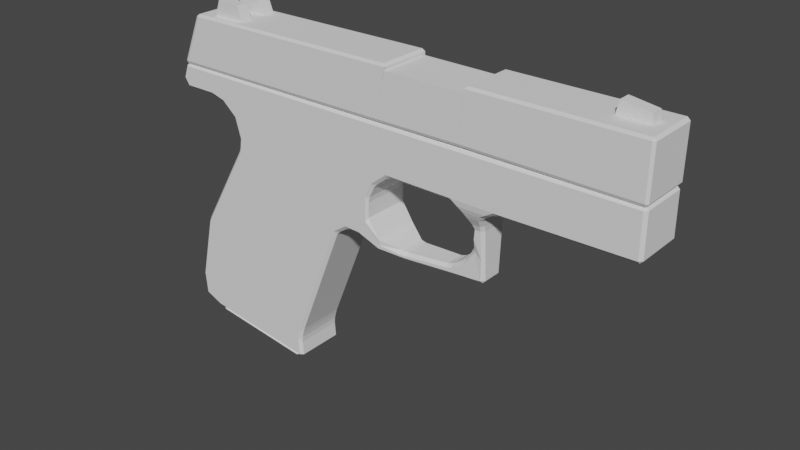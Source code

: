 # Source: weapon-0-plk.blend  (saved by Blender 2.92.15; exported with 4.5.12 LTS)
import bpy
from mathutils import Matrix  # noqa: F401  (used for matrix-valued properties, if any)

bpy.ops.wm.read_factory_settings(use_empty=True)
scene = bpy.context.scene
scene.name = 'Scene'

# ---- collections
col_collection = bpy.data.collections.new('Collection'); scene.collection.children.link(col_collection)

# ---- world
world_world = bpy.data.worlds.new('World'); scene.world = world_world
world_world.use_nodes = True; world_world.node_tree.nodes.clear()
_N = world_world.node_tree.nodes; _L = world_world.node_tree.links
n0 = _N.new('ShaderNodeOutputWorld'); n0.name = 'World Output'; n0.location = (300, 300)
n1 = _N.new('ShaderNodeBackground'); n1.name = 'Background'; n1.location = (10, 300)
n1.inputs[0].default_value = (0.05088, 0.05088, 0.05088, 1.0)
_L.new(n1.outputs[0], n0.inputs[0])
n0.is_active_output = True
world_world.color = (0.05088, 0.05088, 0.05088)
world_world.use_sun_shadow = False
world_world.sun_shadow_jitter_overblur = 0.0

# ---- meshes
me_cube_001 = bpy.data.meshes.new('Cube.001')
me_cube_001.from_pydata([(-7.004, 0.3766, 1.184), (-6.864, 0.3766, 0.8142), (-7.004, 0.1516, 1.184), (-6.864, 0.1516, 0.8142), (-7.448, 0.3766, 1.21), (-7.575, 0.3766, 0.8312), (-7.448, 0.1516, 1.21), (-7.575, 0.1516, 0.8312), (-8.299, -0.4744, -0.0878), (-8.274, -0.5, -0.03631), (-8.331, -0.4744, -0.04069), (-7.889, -0.5, 0.8488), (-7.872, -0.4744, 0.9003), (-7.943, -0.4744, 0.8522), (-8.299, 0.4744, -0.0878), (-8.331, 0.4744, -0.04069), (-8.274, 0.5, -0.03631), (-7.872, 0.4744, 0.9003), (-7.889, 0.5, 0.8488), (-7.943, 0.4744, 0.8522), (0.9742, 0.5, -0.03754), (1.025, 0.4744, -0.03766), (0.9738, 0.4744, -0.08881), (0.9817, -0.5, 0.8786), (1.033, -0.4744, 0.879), (0.9822, -0.4744, 0.9299), (0.9738, -0.4744, -0.08881), (1.025, -0.4744, -0.03766), (0.9742, -0.5, -0.03754), (0.9817, 0.5, 0.8786), (0.9822, 0.4744, 0.9299), (1.033, 0.4744, 0.879), (-3.746, 0.4744, -0.07007), (-3.849, 0.4744, -0.0708), (-3.798, 0.5, -0.01909), (-2.098, 0.4744, -0.06114), (-2.2, 0.4744, -0.06131), (-2.149, 0.5, -0.009749), (-3.633, 0.4744, 0.9255), (-3.591, 0.5, 0.8752), (-2.017, 0.4744, 0.9323), (-2.073, 0.5, 0.8809), (-2.2, -0.4744, -0.06131), (-2.098, -0.4744, -0.06114), (-2.149, -0.5, -0.009749), (-3.849, -0.4744, -0.0708), (-3.746, -0.4744, -0.07007), (-3.798, -0.5, -0.01909), (-2.017, -0.4744, 0.9323), (-2.073, -0.5, 0.8809), (-3.633, -0.4744, 0.9255), (-3.591, -0.5, 0.8752), (-3.551, 0.4744, 0.8126), (-3.594, 0.5, 0.8125), (-2.132, 0.4744, 0.7998), (-2.081, 0.5, 0.7996), (-2.132, -0.4744, 0.7998), (-2.081, -0.5, 0.7996), (-3.551, -0.4744, 0.8126), (-3.603, -0.5, 0.8142), (-7.004, -0.148, 1.184), (-6.864, -0.148, 0.8142), (-7.004, -0.373, 1.184), (-6.864, -0.373, 0.8142), (-7.448, -0.148, 1.21), (-7.575, -0.148, 0.8312), (-7.448, -0.373, 1.21), (-7.575, -0.373, 0.8312), (0.7631, 0.1126, 1.099), (0.7865, 0.1126, 0.8865), (0.7631, -0.1124, 1.099), (0.7865, -0.1124, 0.8865), (0.2554, 0.1126, 1.176), (0.1784, 0.1126, 0.8567), (0.2554, -0.1124, 1.176), (0.1784, -0.1124, 0.8567), (-8.417, -0.445, -0.4229), (-8.386, -0.5, -0.3701), (-8.428, -0.445, -0.3258), (-8.3, -0.5, -0.1414), (-8.283, -0.445, -0.08644), (-8.357, -0.445, -0.1379), (-8.417, 0.445, -0.4229), (-8.428, 0.445, -0.3258), (-8.386, 0.5, -0.3701), (-8.283, 0.445, -0.08644), (-8.3, 0.5, -0.1414), (-8.357, 0.445, -0.1379), (0.9687, 0.445, -0.9679), (0.9683, 0.5, -0.9129), (1.023, 0.445, -0.912), (0.9641, -0.5, -0.1414), (1.019, -0.445, -0.1414), (0.9638, -0.445, -0.08644), (0.9683, -0.5, -0.9129), (0.9687, -0.445, -0.9679), (1.023, -0.445, -0.912), (0.9641, 0.5, -0.1414), (0.9638, 0.445, -0.08644), (1.019, 0.445, -0.1414), (-1.515, 0.4319, -1.036), (-1.64, 0.4801, -1.056), (-1.47, 0.5, -0.9505), (-1.414, 0.445, -1.005), (-1.47, -0.5, -0.9505), (-1.64, -0.4801, -1.056), (-1.515, -0.4319, -1.036), (-1.414, -0.445, -1.005), (-3.517, 0.445, -0.9961), (-3.614, 0.445, -1.031), (-3.591, 0.5, -0.9408), (-3.614, -0.445, -1.031), (-3.517, -0.445, -0.9961), (-3.591, -0.5, -0.9408), (-3.886, 0.445, -1.281), (-3.907, 0.5, -1.197), (-3.82, 0.445, -1.197), (-3.886, -0.445, -1.281), (-3.82, -0.445, -1.197), (-3.907, -0.5, -1.197), (-4.002, 0.4447, -1.578), (-4.032, 0.5, -1.459), (-3.978, 0.445, -1.473), (-4.002, -0.4447, -1.578), (-3.978, -0.445, -1.473), (-4.032, -0.5, -1.458), (-4.008, 0.4447, -1.869), (-4.04, 0.5, -1.922), (-4.04, -0.5, -1.923), (-4.008, -0.4447, -1.869), (-4.186, 0.5, -2.166), (-4.216, 0.444, -2.216), (-4.216, -0.444, -2.222), (-4.187, -0.5, -2.173), (-4.525, 0.445, -2.247), (-4.504, 0.5, -2.166), (-4.424, 0.444, -2.215), (-4.525, -0.445, -2.247), (-4.424, -0.444, -2.217), (-4.502, -0.5, -2.164), (-4.742, 0.445, -2.433), (-4.767, 0.5, -2.346), (-4.677, 0.445, -2.351), (-4.742, -0.445, -2.433), (-4.677, -0.445, -2.351), (-4.767, -0.5, -2.346), (-5.683, 0.445, -4.819), (-5.724, 0.5, -4.749), (-5.651, 0.445, -4.714), (-5.683, -0.445, -4.819), (-5.651, -0.445, -4.714), (-5.724, -0.5, -4.749), (-5.716, 0.445, -5.035), (-5.775, 0.5, -4.976), (-5.708, 0.445, -4.927), (-5.716, -0.445, -5.035), (-5.708, -0.445, -4.927), (-5.775, -0.5, -4.976), (-5.747, 0.4159, -5.354), (-5.953, 0.445, -5.329), (-5.752, 0.5, -5.298), (-5.696, 0.445, -5.306), (-5.747, -0.4159, -5.354), (-5.696, -0.445, -5.306), (-5.752, -0.5, -5.298), (-5.953, -0.445, -5.329), (-7.903, 0.4159, -5.084), (-8.009, 0.445, -5.056), (-7.944, 0.5, -5.024), (-7.697, 0.445, -5.11), (-7.903, -0.4159, -5.084), (-7.697, -0.445, -5.11), (-7.944, -0.5, -5.024), (-8.009, -0.445, -5.056), (-8.344, 0.445, -4.863), (-8.287, 0.5, -4.88), (-8.288, 0.445, -4.939), (-8.344, -0.445, -4.863), (-8.288, -0.445, -4.939), (-8.287, -0.5, -4.88), (-8.368, 0.445, -4.393), (-8.325, 0.5, -4.451), (-8.376, 0.445, -4.501), (-8.368, -0.445, -4.393), (-8.376, -0.445, -4.501), (-8.325, -0.5, -4.451), (-8.062, 0.445, -3.145), (-8.038, 0.5, -3.213), (-8.102, 0.445, -3.246), (-8.062, -0.445, -3.145), (-8.102, -0.445, -3.246), (-8.038, -0.5, -3.213), (-7.07, 0.445, -1.413), (-7.025, 0.5, -1.485), (-7.106, 0.445, -1.515), (-7.07, -0.445, -1.413), (-7.106, -0.445, -1.515), (-7.025, -0.5, -1.485), (-7.059, 0.445, -1.165), (-6.987, 0.5, -1.214), (-7.051, 0.445, -1.272), (-7.059, -0.445, -1.165), (-7.051, -0.445, -1.272), (-6.987, -0.5, -1.214), (-7.189, 0.445, -0.8218), (-7.099, 0.5, -0.8261), (-7.132, 0.445, -0.9102), (-7.189, -0.445, -0.8218), (-7.132, -0.445, -0.9102), (-7.099, -0.5, -0.8261), (-7.471, 0.445, -0.6146), (-7.391, 0.5, -0.5786), (-7.375, 0.445, -0.6642), (-7.471, -0.445, -0.6146), (-7.375, -0.445, -0.6642), (-7.391, -0.5, -0.5786), (-7.736, 0.445, -0.5594), (-7.674, 0.5, -0.5044), (-7.628, 0.445, -0.5734), (-7.736, -0.445, -0.5594), (-7.628, -0.445, -0.5734), (-7.674, -0.5, -0.5044), (-8.356, 0.445, -0.5137), (-8.296, 0.5, -0.5044), (-8.27, 0.445, -0.5594), (-8.356, -0.445, -0.5137), (-8.27, -0.445, -0.5594), (-8.296, -0.5, -0.5044), (-2.343, -0.445, -1.002), (-2.249, -0.4282, -1.041), (-2.162, -0.4805, -1.054), (-2.287, -0.5, -0.9468), (-2.162, 0.4805, -1.054), (-2.249, 0.4282, -1.041), (-2.343, 0.445, -1.002), (-2.287, 0.5, -0.9468), (-1.746, 0.333, -1.236), (-1.801, 0.4019, -1.229), (-1.754, 0.4511, -1.131), (-1.69, 0.3866, -1.152), (-1.746, -0.333, -1.236), (-1.69, -0.3866, -1.152), (-1.754, -0.4511, -1.131), (-1.801, -0.4019, -1.229), (-2.032, 0.4025, -1.231), (-2.089, 0.3368, -1.235), (-2.147, 0.3888, -1.145), (-2.085, 0.4503, -1.133), (-2.032, -0.4025, -1.231), (-2.085, -0.4503, -1.133), (-2.147, -0.3888, -1.145), (-2.089, -0.3368, -1.235), (-1.781, 0.2289, -1.468), (-1.836, 0.284, -1.47), (-1.828, 0.3165, -1.368), (-1.77, 0.2565, -1.359), (-1.781, -0.2293, -1.468), (-1.77, -0.2565, -1.359), (-1.828, -0.3165, -1.368), (-1.836, -0.2844, -1.47), (-1.95, 0.2873, -1.474), (-2.005, 0.2323, -1.475), (-2.035, 0.2552, -1.37), (-1.976, 0.3156, -1.373), (-1.95, -0.2746, -1.473), (-1.976, -0.3156, -1.373), (-2.035, -0.2552, -1.37), (-2.005, -0.2178, -1.475), (-1.829, 0.1704, -2.435), (-1.844, 0.2297, -2.382), (-1.832, 0.2567, -1.981), (-1.775, 0.1736, -2.375), (-1.829, -0.1781, -2.435), (-1.775, -0.181, -2.375), (-1.831, -0.245, -1.991), (-1.844, -0.2331, -2.381), (-1.971, 0.2528, -1.872), (-1.986, 0.2187, -1.7), (-1.984, 0.2323, -1.593), (-1.92, 0.2847, -1.636), (-1.971, -0.2331, -1.882), (-1.957, -0.2859, -1.649), (-1.984, -0.1896, -1.593), (-1.986, -0.1781, -1.7), (-2.058, 0.1704, -2.455), (-2.061, 0.2254, -2.401), (-1.952, 0.2254, -2.392), (-1.948, 0.1704, -2.447), (-2.058, -0.1781, -2.455), (-1.948, -0.1781, -2.447), (-1.952, -0.2331, -2.392), (-2.061, -0.2331, -2.401), (-2.081, 0.2254, -2.065), (-2.069, 0.1704, -1.96), (-2.023, 0.1813, -1.864), (-1.992, 0.2598, -1.924), (-2.081, -0.2331, -2.065), (-1.98, -0.2331, -1.922), (-2.023, -0.1781, -1.864), (-2.069, -0.1781, -1.96), (-2.266, 0.1704, -2.469), (-2.266, 0.2254, -2.414), (-2.156, 0.2254, -2.406), (-2.157, 0.1704, -2.461), (-2.266, -0.1781, -2.469), (-2.157, -0.1781, -2.461), (-2.156, -0.2331, -2.406), (-2.266, -0.2331, -2.414), (-2.265, 0.2254, -2.24), (-2.255, 0.1704, -2.168), (-2.175, 0.1704, -2.094), (-2.154, 0.2254, -2.157), (-2.265, -0.2331, -2.24), (-2.154, -0.2331, -2.157), (-2.175, -0.1781, -2.094), (-2.255, -0.1781, -2.168), (-2.538, 0.174, -2.489), (-2.534, 0.2292, -2.433), (-2.423, 0.2254, -2.426), (-2.428, 0.1704, -2.482), (-2.538, -0.1813, -2.489), (-2.428, -0.1781, -2.482), (-2.423, -0.2331, -2.426), (-2.534, -0.2364, -2.433), (-2.529, 0.2292, -2.369), (-2.524, 0.174, -2.313), (-2.423, 0.1704, -2.279), (-2.416, 0.2254, -2.34), (-2.529, -0.2365, -2.369), (-2.416, -0.2331, -2.34), (-2.423, -0.1781, -2.279), (-2.524, -0.1813, -2.313), (-3.444, 0.2485, -2.519), (-3.435, 0.3039, -2.463), (-3.328, 0.2835, -2.472), (-3.336, 0.2285, -2.528), (-3.444, -0.2485, -2.519), (-3.336, -0.229, -2.528), (-3.328, -0.284, -2.472), (-3.435, -0.3039, -2.463), (-3.43, 0.3059, -2.426), (-3.423, 0.2484, -2.36), (-3.316, 0.2284, -2.373), (-3.322, 0.2835, -2.428), (-3.43, -0.3059, -2.426), (-3.322, -0.284, -2.428), (-3.316, -0.2289, -2.373), (-3.423, -0.2484, -2.36), (-3.837, 0.3749, -2.434), (-3.814, 0.431, -2.381), (-3.814, -0.431, -2.381), (-3.837, -0.3748, -2.434), (-3.785, 0.431, -2.312), (-3.779, 0.4419, -2.22), (-3.779, -0.4419, -2.22), (-3.785, -0.431, -2.312), (-5.827, 0.3824, -5.289), (-5.882, 0.4374, -5.282), (-5.845, 0.4924, -5.342), (-5.779, 0.4014, -5.35), (-5.827, -0.3824, -5.289), (-5.779, -0.4014, -5.35), (-5.845, -0.4924, -5.342), (-5.882, -0.4374, -5.282), (-7.809, 0.3824, -5.04), (-7.871, 0.4014, -5.088), (-7.805, 0.4924, -5.096), (-7.755, 0.4374, -5.047), (-7.809, -0.3824, -5.04), (-7.755, -0.4374, -5.047), (-7.805, -0.4924, -5.096), (-7.871, -0.4014, -5.088), (-5.558, 0.3824, -3.14), (-5.606, 0.3824, -3.079), (-5.612, 0.4374, -3.134), (-5.558, -0.3824, -3.14), (-5.612, -0.4374, -3.134), (-5.606, -0.3824, -3.079), (-7.54, 0.3824, -2.892), (-7.485, 0.4374, -2.899), (-7.478, 0.3824, -2.844), (-7.54, -0.3824, -2.892), (-7.478, -0.3824, -2.844), (-7.485, -0.4374, -2.899)], [], [(11, 47, 51), (21, 24, 27), (40, 25, 30), (49, 28, 23), (35, 26, 43), (18, 34, 16), (37, 53, 55), (59, 44, 57), (41, 20, 37), (17, 50, 38), (13, 15, 10), (39, 59, 53), (6, 5, 7), (49, 55, 57), (52, 56, 54), (32, 42, 46), (145, 191, 151), (106, 239, 100), (117, 122, 114), (92, 90, 99), (228, 108, 234), (147, 187, 141), (8, 9, 10), (11, 12, 13), (14, 15, 16), (17, 18, 19), (20, 21, 22), (23, 24, 25), (26, 27, 28), (29, 30, 31), (32, 33, 34), (35, 36, 37), (42, 43, 44), (45, 46, 47), (8, 15, 14), (9, 13, 10), (17, 13, 12), (16, 19, 18), (20, 35, 37), (40, 29, 41), (27, 22, 21), (27, 23, 28), (25, 31, 30), (29, 21, 20), (9, 45, 47), (50, 11, 51), (16, 33, 14), (34, 36, 32), (38, 18, 17), (28, 43, 26), (47, 42, 44), (48, 23, 25), (49, 40, 41), (38, 51, 39), (46, 33, 32), (43, 36, 35), (54, 53, 52), (56, 59, 57), (56, 55, 54), (59, 52, 53), (14, 45, 8), (5, 0, 1), (0, 3, 1), (2, 7, 3), (1, 7, 5), (4, 2, 0), (66, 65, 67), (65, 60, 61), (60, 63, 61), (62, 67, 63), (61, 67, 65), (64, 62, 60), (74, 73, 75), (72, 69, 73), (68, 71, 69), (71, 74, 75), (69, 75, 73), (72, 70, 68), (123, 126, 120), (129, 353, 354), (355, 133, 350), (137, 142, 134), (140, 150, 148), (149, 154, 146), (152, 163, 161), (162, 359, 158), (166, 371, 170), (177, 182, 174), (183, 188, 180), (189, 194, 186), (195, 200, 192), (201, 206, 198), (207, 212, 204), (213, 218, 210), (219, 224, 216), (233, 250, 229), (81, 83, 78), (85, 93, 98), (95, 103, 88), (230, 242, 105), (256, 271, 252), (240, 255, 236), (232, 238, 247), (111, 116, 109), (261, 282, 267), (243, 265, 258), (245, 266, 251), (237, 263, 244), (283, 294, 298), (253, 279, 260), (272, 287, 268), (259, 281, 274), (304, 319, 300), (269, 295, 276), (288, 303, 284), (275, 297, 290), (309, 330, 315), (291, 313, 306), (293, 314, 299), (285, 311, 292), (317, 343, 324), (301, 327, 308), (316, 337, 335), (307, 329, 322), (353, 352, 348), (332, 351, 348), (323, 345, 338), (325, 346, 331), (360, 372, 356), (339, 355, 350), (341, 354, 347), (333, 352, 340), (130, 352, 349), (131, 138, 136), (348, 132, 131), (132, 131, 129), (364, 381, 368), (159, 366, 169), (171, 362, 165), (173, 176, 167), (357, 379, 367), (363, 383, 376), (373, 382, 380), (76, 77, 78), (79, 80, 81), (82, 83, 84), (85, 86, 87), (88, 89, 90), (91, 92, 93), (94, 95, 96), (97, 98, 99), (100, 102, 103), (104, 106, 107), (108, 109, 110), (111, 112, 113), (114, 115, 116), (117, 118, 119), (120, 121, 122), (123, 124, 125), (134, 135, 136), (137, 138, 139), (140, 141, 142), (143, 144, 145), (146, 147, 148), (149, 150, 151), (152, 153, 154), (155, 156, 157), (158, 160, 161), (162, 164, 165), (166, 168, 169), (170, 172, 173), (174, 175, 176), (177, 178, 179), (180, 181, 182), (183, 184, 185), (186, 187, 188), (189, 190, 191), (192, 193, 194), (195, 196, 197), (198, 199, 200), (201, 202, 203), (204, 205, 206), (207, 208, 209), (210, 211, 212), (213, 214, 215), (216, 217, 218), (219, 220, 221), (222, 223, 224), (225, 226, 227), (229, 231, 228), (233, 235, 232), (237, 239, 236), (241, 243, 240), (244, 246, 247), (248, 250, 251), (253, 255, 252), (257, 259, 256), (261, 263, 260), (264, 266, 267), (269, 271, 268), (273, 275, 272), (277, 279, 276), (281, 283, 280), (285, 287, 284), (289, 291, 288), (293, 295, 292), (297, 299, 296), (301, 303, 300), (305, 307, 304), (309, 311, 308), (313, 315, 312), (317, 319, 316), (321, 323, 320), (325, 327, 324), (329, 331, 328), (332, 334, 335), (336, 338, 339), (341, 343, 340), (345, 347, 344), (356, 358, 359), (360, 362, 363), (364, 366, 367), (368, 370, 371), (372, 373, 374), (375, 376, 377), (378, 379, 380), (381, 382, 383), (76, 83, 82), (79, 78, 77), (80, 87, 81), (86, 83, 87), (91, 96, 92), (85, 97, 86), (96, 88, 90), (94, 107, 95), (93, 99, 98), (107, 100, 103), (97, 90, 89), (80, 91, 93), (89, 103, 102), (112, 109, 108), (231, 112, 228), (235, 101, 232), (118, 114, 116), (119, 111, 113), (115, 109, 116), (124, 120, 122), (125, 117, 119), (121, 114, 122), (128, 123, 125), (127, 120, 126), (138, 134, 136), (133, 138, 132), (130, 136, 135), (142, 143, 140), (139, 144, 137), (135, 142, 141), (150, 146, 148), (151, 143, 145), (147, 140, 148), (156, 152, 154), (151, 156, 149), (147, 154, 153), (163, 158, 161), (164, 155, 157), (160, 152, 161), (170, 167, 166), (164, 171, 165), (160, 169, 168), (178, 174, 176), (179, 173, 172), (175, 167, 176), (184, 180, 182), (179, 184, 177), (175, 182, 181), (190, 186, 188), (185, 190, 183), (181, 188, 187), (196, 192, 194), (191, 196, 189), (187, 194, 193), (202, 198, 200), (197, 202, 195), (193, 200, 199), (208, 204, 206), (203, 208, 201), (199, 206, 205), (214, 210, 212), (215, 207, 209), (211, 204, 212), (220, 216, 218), (221, 213, 215), (217, 210, 218), (226, 222, 224), (227, 219, 221), (223, 216, 224), (223, 82, 84), (76, 227, 77), (231, 105, 104), (235, 108, 110), (228, 233, 229), (239, 240, 236), (238, 244, 247), (242, 248, 243), (246, 251, 250), (239, 101, 100), (246, 232, 247), (230, 250, 249), (105, 241, 106), (257, 252, 255), (254, 260, 263), (258, 264, 259), (262, 267, 266), (263, 245, 244), (265, 251, 266), (236, 254, 237), (240, 258, 257), (273, 268, 271), (270, 276, 279), (274, 280, 275), (282, 277, 283), (282, 264, 267), (256, 274, 273), (270, 252, 271), (260, 278, 261), (289, 284, 287), (286, 292, 295), (290, 296, 291), (298, 293, 299), (298, 280, 283), (289, 275, 290), (269, 287, 286), (276, 294, 277), (305, 300, 303), (302, 308, 311), (306, 312, 307), (310, 315, 314), (292, 310, 293), (296, 314, 313), (284, 302, 285), (288, 306, 305), (319, 320, 316), (318, 324, 327), (322, 328, 323), (326, 331, 330), (330, 312, 315), (304, 322, 321), (318, 300, 319), (308, 326, 309), (335, 336, 332), (334, 340, 343), (338, 344, 339), (342, 347, 346), (338, 320, 323), (334, 316, 335), (324, 342, 325), (328, 346, 345), (352, 341, 340), (355, 347, 354), (348, 333, 332), (351, 339, 350), (353, 127, 126), (128, 354, 129), (349, 131, 130), (132, 350, 133), (361, 356, 359), (368, 365, 364), (362, 369, 363), (366, 357, 367), (170, 370, 171), (361, 165, 362), (358, 158, 359), (365, 169, 366), (375, 373, 372), (382, 378, 380), (383, 377, 376), (374, 380, 379), (381, 369, 368), (360, 376, 375), (357, 372, 374), (364, 379, 378), (82, 225, 76), (11, 9, 47), (21, 31, 24), (40, 48, 25), (49, 44, 28), (35, 22, 26), (18, 39, 34), (37, 34, 53), (59, 47, 44), (41, 29, 20), (17, 12, 50), (13, 19, 15), (39, 51, 59), (6, 4, 5), (49, 41, 55), (52, 58, 56), (32, 36, 42), (79, 77, 227), (79, 227, 221), (94, 91, 104), (91, 79, 113), (215, 79, 221), (231, 104, 91), (113, 231, 91), (79, 215, 113), (113, 215, 209), (119, 113, 209), (119, 209, 203), (133, 128, 139), (128, 125, 139), (125, 119, 203), (197, 191, 145), (191, 185, 172), (197, 145, 203), (125, 203, 139), (145, 139, 203), (185, 179, 172), (172, 164, 157), (172, 157, 151), (191, 172, 151), (106, 241, 239), (117, 124, 122), (92, 96, 90), (228, 112, 108), (84, 86, 223), (86, 97, 110), (217, 86, 211), (97, 89, 102), (97, 102, 235), (86, 217, 223), (97, 235, 110), (86, 110, 211), (211, 110, 205), (110, 115, 205), (121, 127, 135), (127, 130, 135), (205, 115, 199), (115, 121, 199), (121, 135, 199), (135, 141, 199), (193, 199, 141), (181, 187, 168), (187, 193, 141), (168, 187, 147), (168, 175, 181), (153, 160, 168), (147, 153, 168), (8, 10, 15), (9, 11, 13), (17, 19, 13), (16, 15, 19), (20, 22, 35), (40, 30, 29), (27, 26, 22), (27, 24, 23), (25, 24, 31), (29, 31, 21), (9, 8, 45), (50, 12, 11), (16, 34, 33), (34, 37, 36), (38, 39, 18), (28, 44, 43), (47, 46, 42), (48, 49, 23), (49, 48, 40), (38, 50, 51), (46, 45, 33), (43, 42, 36), (54, 55, 53), (56, 58, 59), (56, 57, 55), (59, 58, 52), (14, 33, 45), (5, 4, 0), (0, 2, 3), (2, 6, 7), (1, 3, 7), (4, 6, 2), (66, 64, 65), (65, 64, 60), (60, 62, 63), (62, 66, 67), (61, 63, 67), (64, 66, 62), (74, 72, 73), (72, 68, 69), (68, 70, 71), (71, 70, 74), (69, 71, 75), (72, 74, 70), (123, 129, 126), (129, 126, 353), (355, 128, 133), (137, 144, 142), (140, 143, 150), (149, 156, 154), (152, 155, 163), (162, 361, 359), (166, 365, 371), (177, 184, 182), (183, 190, 188), (189, 196, 194), (195, 202, 200), (201, 208, 206), (207, 214, 212), (213, 220, 218), (219, 226, 224), (233, 246, 250), (81, 87, 83), (85, 80, 93), (95, 107, 103), (230, 249, 242), (256, 273, 271), (240, 257, 255), (232, 101, 238), (111, 118, 116), (261, 278, 282), (243, 248, 265), (245, 262, 266), (237, 254, 263), (283, 277, 294), (253, 270, 279), (272, 289, 287), (259, 264, 281), (304, 321, 319), (269, 286, 295), (288, 305, 303), (275, 280, 297), (309, 326, 330), (291, 296, 313), (293, 310, 314), (285, 302, 311), (317, 334, 343), (301, 318, 327), (316, 320, 337), (307, 312, 329), (352, 349, 348), (348, 351, 353), (351, 350, 355), (355, 354, 351), (354, 353, 351), (332, 336, 351), (323, 328, 345), (325, 342, 346), (360, 375, 372), (339, 344, 355), (341, 353, 354), (333, 349, 352), (130, 127, 352), (131, 132, 138), (348, 351, 132), (130, 127, 131), (127, 126, 131), (126, 129, 131), (129, 128, 132), (128, 133, 132), (364, 378, 381), (159, 358, 366), (171, 370, 362), (173, 178, 176), (357, 374, 379), (363, 369, 383), (373, 377, 382), (100, 101, 102), (104, 105, 106), (158, 159, 160), (162, 163, 164), (166, 167, 168), (170, 171, 172), (229, 230, 231), (233, 234, 235), (237, 238, 239), (241, 242, 243), (244, 245, 246), (248, 249, 250), (253, 254, 255), (257, 258, 259), (261, 262, 263), (264, 265, 266), (269, 270, 271), (273, 274, 275), (277, 278, 279), (281, 282, 283), (285, 286, 287), (289, 290, 291), (293, 294, 295), (297, 298, 299), (301, 302, 303), (305, 306, 307), (309, 310, 311), (313, 314, 315), (317, 318, 319), (321, 322, 323), (325, 326, 327), (329, 330, 331), (332, 333, 334), (336, 337, 338), (341, 342, 343), (345, 346, 347), (356, 357, 358), (360, 361, 362), (364, 365, 366), (368, 369, 370), (76, 78, 83), (79, 81, 78), (80, 85, 87), (86, 84, 83), (91, 94, 96), (85, 98, 97), (96, 95, 88), (94, 104, 107), (93, 92, 99), (107, 106, 100), (97, 99, 90), (80, 79, 91), (89, 88, 103), (112, 111, 109), (231, 113, 112), (235, 102, 101), (118, 117, 114), (119, 118, 111), (115, 110, 109), (124, 123, 120), (125, 124, 117), (121, 115, 114), (128, 129, 123), (127, 121, 120), (138, 137, 134), (133, 139, 138), (130, 131, 136), (142, 144, 143), (139, 145, 144), (135, 134, 142), (150, 149, 146), (151, 150, 143), (147, 141, 140), (156, 155, 152), (151, 157, 156), (147, 146, 154), (163, 162, 158), (164, 163, 155), (160, 153, 152), (170, 173, 167), (164, 172, 171), (160, 159, 169), (178, 177, 174), (179, 178, 173), (175, 168, 167), (184, 183, 180), (179, 185, 184), (175, 174, 182), (190, 189, 186), (185, 191, 190), (181, 180, 188), (196, 195, 192), (191, 197, 196), (187, 186, 194), (202, 201, 198), (197, 203, 202), (193, 192, 200), (208, 207, 204), (203, 209, 208), (199, 198, 206), (214, 213, 210), (215, 214, 207), (211, 205, 204), (220, 219, 216), (221, 220, 213), (217, 211, 210), (226, 225, 222), (227, 226, 219), (223, 217, 216), (223, 222, 82), (76, 225, 227), (231, 230, 105), (235, 234, 108), (228, 234, 233), (239, 241, 240), (238, 237, 244), (242, 249, 248), (246, 245, 251), (239, 238, 101), (246, 233, 232), (230, 229, 250), (105, 242, 241), (257, 256, 252), (254, 253, 260), (258, 265, 264), (262, 261, 267), (263, 262, 245), (265, 248, 251), (236, 255, 254), (240, 243, 258), (273, 272, 268), (270, 269, 276), (274, 281, 280), (282, 278, 277), (282, 281, 264), (256, 259, 274), (270, 253, 252), (260, 279, 278), (289, 288, 284), (286, 285, 292), (290, 297, 296), (298, 294, 293), (298, 297, 280), (289, 272, 275), (269, 268, 287), (276, 295, 294), (305, 304, 300), (302, 301, 308), (306, 313, 312), (310, 309, 315), (292, 311, 310), (296, 299, 314), (284, 303, 302), (288, 291, 306), (319, 321, 320), (318, 317, 324), (322, 329, 328), (326, 325, 331), (330, 329, 312), (304, 307, 322), (318, 301, 300), (308, 327, 326), (335, 337, 336), (334, 333, 340), (338, 345, 344), (342, 341, 347), (338, 337, 320), (334, 317, 316), (324, 343, 342), (328, 331, 346), (352, 353, 341), (355, 344, 347), (348, 349, 333), (351, 336, 339), (353, 352, 127), (128, 355, 354), (349, 348, 131), (132, 351, 350), (361, 360, 356), (368, 371, 365), (362, 370, 369), (366, 358, 357), (170, 371, 370), (361, 162, 165), (358, 159, 158), (365, 166, 169), (375, 377, 373), (382, 381, 378), (383, 382, 377), (374, 373, 380), (381, 383, 369), (360, 363, 376), (357, 356, 372), (364, 367, 379), (82, 222, 225)])
_uv = me_cube_001.uv_layers.new(name='UVMap')
_uv.uv.foreach_set('vector', [0.9892, 0.2483, 0.9602, 0.1421, 0.9889, 0.1328, 0.9194, 0.03098, 0.8955, 0.00809, 0.9252, 0.0115, 0.819, 0.2535, 0.8503, 0.3522, 0.819, 0.3522, 0.9887, 0.09197, 0.9583, 0.01401, 0.9878, 0.009945, 0.9564, 0.2129, 0.9252, 0.3139, 0.9252, 0.2129, 0.8946, 0.2292, 0.9208, 0.1545, 0.9234, 0.2687, 0.9198, 0.1124, 0.8938, 0.1464, 0.8936, 0.1078, 0.9869, 0.1333, 0.96, 0.09777, 0.9861, 0.09253, 0.8909, 0.1073, 0.9193, 0.03281, 0.9198, 0.1124, 0.7533, 0.254, 0.7846, 0.3934, 0.7534, 0.3934, 0.8163, 0.3557, 0.7889, 0.3878, 0.787, 0.3662, 0.5653, 0.3329, 0.5632, 0.3544, 0.5632, 0.3332, 0.03977, 0.5186, 0.0863, 0.6083, 0.03946, 0.6079, 0.8538, 0.3221, 0.8511, 0.345, 0.8511, 0.3221, 0.5139, 0.3346, 0.5451, 0.3813, 0.5139, 0.3813, 0.9564, 0.1588, 0.9252, 0.2096, 0.9252, 0.1588, 0.3129, 0.1921, 0.284, 0.2885, 0.2313, 0.2295, 0.1495, 0.3156, 0.1779, 0.3098, 0.1795, 0.3156, 0.1641, 0.1726, 0.1637, 0.1501, 0.1702, 0.1534, 0.2021, 0.3098, 0.182, 0.2873, 0.2083, 0.2907, 0.2425, 0.4317, 0.2734, 0.391, 0.2734, 0.4317, 0.05277, 0.08708, 0.1055, 0.03168, 0.1345, 0.1237, 0.7854, 0.3655, 0.7871, 0.3642, 0.787, 0.3662, 0.8161, 0.3538, 0.8179, 0.3539, 0.8163, 0.3557, 0.5937, 0.3769, 0.592, 0.3771, 0.5924, 0.3752, 0.5654, 0.3572, 0.5671, 0.3575, 0.5665, 0.3593, 0.9193, 0.03281, 0.9194, 0.03098, 0.9211, 0.03248, 0.9878, 0.009945, 0.9876, 0.00809, 0.9892, 0.009241, 0.9564, 0.01377, 0.9581, 0.01216, 0.9583, 0.01401, 0.8896, 0.0294, 0.8881, 0.02868, 0.8898, 0.02756, 0.8601, 0.3039, 0.8602, 0.3094, 0.8563, 0.3074, 0.9216, 0.1107, 0.9216, 0.1134, 0.9198, 0.1124, 0.9582, 0.09889, 0.9582, 0.09613, 0.96, 0.09777, 0.9583, 0.1432, 0.9583, 0.1404, 0.9602, 0.1421, 0.9252, 0.009249, 0.9564, 0.008091, 0.9564, 0.00925, 0.7871, 0.3642, 0.8163, 0.3557, 0.787, 0.3662, 0.7533, 0.254, 0.7846, 0.2518, 0.7846, 0.254, 0.5924, 0.3752, 0.5665, 0.3593, 0.5671, 0.3575, 0.9193, 0.03281, 0.9216, 0.1107, 0.9198, 0.1124, 0.6846, 0.3305, 0.6863, 0.2585, 0.6863, 0.3313, 0.9252, 0.3155, 0.9564, 0.3139, 0.9564, 0.3155, 0.9581, 0.01216, 0.9878, 0.009945, 0.9583, 0.01401, 0.8503, 0.3522, 0.819, 0.3539, 0.819, 0.3522, 0.8896, 0.0294, 0.9194, 0.03098, 0.9193, 0.03281, 0.9608, 0.2624, 0.9583, 0.1432, 0.9602, 0.1421, 0.8182, 0.2533, 0.8161, 0.3538, 0.8165, 0.2518, 0.8617, 0.5473, 0.8602, 0.3094, 0.8655, 0.548, 0.9208, 0.1545, 0.9216, 0.1134, 0.9226, 0.1528, 0.5916, 0.2595, 0.5671, 0.3575, 0.5654, 0.3572, 0.9583, 0.01401, 0.9582, 0.09613, 0.9564, 0.01377, 0.9602, 0.1421, 0.9582, 0.09889, 0.96, 0.09777, 0.6816, 0.2886, 0.6833, 0.3603, 0.6816, 0.3597, 0.8511, 0.2518, 0.819, 0.2535, 0.8182, 0.2518, 0.7534, 0.3934, 0.7854, 0.3949, 0.7525, 0.3949, 0.8655, 0.3165, 0.9311, 0.3094, 0.9311, 0.3165, 0.9252, 0.2129, 0.9564, 0.2096, 0.9564, 0.2129, 0.5139, 0.3813, 0.513, 0.3332, 0.5139, 0.3346, 0.5451, 0.3813, 0.546, 0.3329, 0.546, 0.383, 0.5451, 0.3813, 0.513, 0.383, 0.5139, 0.3813, 0.546, 0.3329, 0.5139, 0.3346, 0.513, 0.3332, 0.9564, 0.00925, 0.9252, 0.1554, 0.9252, 0.009249, 0.7689, 0.221, 0.7209, 0.1582, 0.7686, 0.1482, 0.7209, 0.1582, 0.7738, 0.1295, 0.7686, 0.1482, 0.5758, 0.1929, 0.512, 0.1425, 0.5886, 0.1457, 0.6091, 0.07475, 0.5137, 0.1006, 0.515, 0.07081, 0.6602, 0.05324, 0.7204, 0.02591, 0.7191, 0.0557, 0.03933, 0.518, 0.08613, 0.6081, 0.03933, 0.6082, 0.7738, 0.1295, 0.7258, 0.06665, 0.7735, 0.05666, 0.6374, 0.06614, 0.6081, 0.01355, 0.6269, 0.01854, 0.8352, 0.1223, 0.7714, 0.07196, 0.848, 0.07516, 0.622, 0.1557, 0.7174, 0.1298, 0.7162, 0.1596, 0.659, 0.08303, 0.7191, 0.0557, 0.7179, 0.0855, 0.08584, 0.6081, 0.03957, 0.5183, 0.08642, 0.5181, 0.5252, 0.1011, 0.5749, 0.1388, 0.512, 0.1425, 0.5761, 0.1112, 0.5934, 0.1447, 0.5749, 0.1388, 0.8436, 0.1649, 0.7883, 0.1986, 0.7779, 0.1564, 0.7779, 0.1564, 0.8592, 0.1299, 0.858, 0.1597, 0.6461, 0.2289, 0.7149, 0.2019, 0.7137, 0.2317, 0.154, 0.1681, 0.1502, 0.1475, 0.1602, 0.149, 0.1993, 0.3408, 0.2081, 0.3099, 0.2081, 0.3407, 0.3134, 0.1627, 0.3187, 0.1749, 0.3111, 0.1638, 0.1452, 0.4055, 0.1143, 0.4105, 0.1143, 0.4055, 0.1311, 0.1252, 0.04738, 0.1095, 0.05356, 0.09038, 0.04382, 0.1082, 0.04634, 0.0879, 0.05, 0.08904, 0.04264, 0.08719, 0.02722, 0.1056, 0.0334, 0.0865, 0.4203, 0.3447, 0.3919, 0.3459, 0.3914, 0.3447, 0.3914, 0.4202, 0.4198, 0.419, 0.4203, 0.4202, 0.4489, 0.2977, 0.4245, 0.3068, 0.4276, 0.2946, 0.4453, 0.3136, 0.4232, 0.3512, 0.424, 0.3106, 0.4448, 0.3579, 0.4366, 0.4159, 0.4236, 0.3549, 0.4581, 0.4226, 0.4364, 0.4245, 0.4368, 0.4195, 0.4568, 0.4311, 0.4321, 0.4364, 0.4355, 0.4281, 0.3513, 0.4542, 0.3822, 0.4473, 0.3822, 0.4542, 0.3513, 0.4439, 0.3822, 0.4384, 0.3822, 0.4439, 0.3513, 0.4346, 0.3822, 0.416, 0.3822, 0.4346, 0.2728, 0.435, 0.2444, 0.4388, 0.2431, 0.435, 0.08436, 0.4584, 0.08986, 0.4351, 0.09094, 0.4566, 0.4213, 0.3406, 0.3904, 0.01945, 0.4213, 0.01945, 0.149, 0.4016, 0.18, 0.3191, 0.18, 0.4016, 0.3563, 0.1123, 0.3534, 0.1004, 0.3562, 0.09747, 0.1588, 0.2238, 0.1307, 0.2112, 0.162, 0.2139, 0.166, 0.228, 0.1659, 0.2141, 0.1706, 0.2137, 0.1779, 0.2001, 0.175, 0.2114, 0.175, 0.2025, 0.2425, 0.3876, 0.2734, 0.3809, 0.2734, 0.3876, 0.129, 0.4274, 0.1185, 0.4324, 0.1182, 0.4283, 0.3497, 0.1012, 0.3443, 0.1051, 0.3444, 0.1009, 0.1333, 0.4189, 0.1179, 0.4248, 0.1171, 0.4203, 0.1714, 0.2107, 0.1659, 0.2072, 0.1713, 0.2045, 0.119, 0.4361, 0.1288, 0.441, 0.1202, 0.4417, 0.1623, 0.2113, 0.1567, 0.2082, 0.1623, 0.2081, 0.1359, 0.3116, 0.1238, 0.3157, 0.1238, 0.3116, 0.3407, 0.1009, 0.3346, 0.1052, 0.3227, 0.1023, 0.1359, 0.3267, 0.1238, 0.3323, 0.1238, 0.3267, 0.2102, 0.4044, 0.209, 0.3884, 0.2102, 0.3868, 0.1359, 0.3195, 0.1238, 0.3229, 0.1238, 0.3195, 0.3093, 0.1041, 0.325, 0.106, 0.309, 0.1072, 0.1684, 0.4095, 0.1563, 0.4152, 0.1563, 0.4095, 0.3087, 0.1103, 0.317, 0.1119, 0.3085, 0.113, 0.1684, 0.4034, 0.1563, 0.4068, 0.1563, 0.4034, 0.1303, 0.2022, 0.1386, 0.2008, 0.1417, 0.2032, 0.1293, 0.1893, 0.1299, 0.1669, 0.1315, 0.1897, 0.1299, 0.1967, 0.1324, 0.193, 0.1358, 0.1975, 0.1237, 0.336, 0.1377, 0.3636, 0.1218, 0.3636, 0.3083, 0.1162, 0.3108, 0.1201, 0.3079, 0.1207, 0.2078, 0.3488, 0.207, 0.3457, 0.2078, 0.3408, 0.1211, 0.3674, 0.1428, 0.3812, 0.1167, 0.3812, 0.3077, 0.1239, 0.3083, 0.1472, 0.3068, 0.1476, 0.1685, 0.4186, 0.1545, 0.446, 0.1562, 0.4186, 0.4835, 0.3429, 0.4651, 0.4172, 0.4651, 0.342, 0.3073, 0.1509, 0.3134, 0.1627, 0.3111, 0.1638, 0.1711, 0.4498, 0.1471, 0.4624, 0.1538, 0.4498, 0.1289, 0.1633, 0.135, 0.1518, 0.1302, 0.1635, 0.1405, 0.1401, 0.135, 0.1518, 0.1327, 0.1507, 0.1143, 0.3949, 0.1452, 0.4021, 0.1143, 0.4021, 0.1167, 0.3812, 0.1452, 0.3949, 0.1143, 0.3949, 0.1321, 0.1594, 0.1384, 0.1403, 0.144, 0.1666, 0.2801, 0.3042, 0.2628, 0.3779, 0.2628, 0.3028, 0.2014, 0.4078, 0.1993, 0.3431, 0.201, 0.3468, 0.3862, 0.3698, 0.3842, 0.3051, 0.3858, 0.3088, 0.4213, 0.4239, 0.3904, 0.4339, 0.3904, 0.4239, 0.02722, 0.3848, 0.07984, 0.3135, 0.07984, 0.3884, 0.2102, 0.3058, 0.2601, 0.3778, 0.2102, 0.3809, 0.2387, 0.4484, 0.2121, 0.3829, 0.2387, 0.3829, 0.09431, 0.4569, 0.09251, 0.459, 0.09094, 0.4566, 0.0845, 0.4612, 0.08251, 0.4603, 0.08436, 0.4584, 0.2756, 0.3927, 0.2753, 0.3893, 0.2777, 0.3909, 0.2791, 0.3809, 0.2799, 0.3829, 0.2772, 0.3828, 0.1801, 0.2856, 0.1824, 0.2847, 0.182, 0.2873, 0.387, 0.02008, 0.3866, 0.01744, 0.3885, 0.01877, 0.3608, 0.02328, 0.3585, 0.02243, 0.3604, 0.02064, 0.2087, 0.288, 0.2102, 0.2895, 0.2083, 0.2907, 0.1781, 0.2187, 0.1815, 0.2188, 0.1793, 0.2213, 0.3599, 0.09256, 0.3565, 0.09288, 0.3576, 0.09014, 0.1799, 0.1647, 0.1787, 0.1619, 0.1822, 0.1617, 0.3571, 0.1526, 0.3582, 0.1497, 0.3605, 0.1527, 0.1702, 0.1534, 0.1735, 0.152, 0.1731, 0.1556, 0.3486, 0.1614, 0.3515, 0.1592, 0.3519, 0.1627, 0.1602, 0.149, 0.1646, 0.1475, 0.1637, 0.1501, 0.3385, 0.166, 0.3421, 0.1648, 0.343, 0.1674, 0.1374, 0.1319, 0.1406, 0.1316, 0.1385, 0.1347, 0.3159, 0.1837, 0.3169, 0.1807, 0.3191, 0.1838, 0.1311, 0.1252, 0.1345, 0.1237, 0.1339, 0.1273, 0.3096, 0.1907, 0.3124, 0.1884, 0.3129, 0.1921, 0.05, 0.08904, 0.05277, 0.08708, 0.05356, 0.09038, 0.2286, 0.2276, 0.2321, 0.2262, 0.2313, 0.2295, 0.04264, 0.08719, 0.04505, 0.08467, 0.04634, 0.0879, 0.2212, 0.2294, 0.2249, 0.2287, 0.2236, 0.232, 0.03157, 0.08554, 0.03406, 0.08385, 0.0334, 0.0865, 0.4203, 0.3447, 0.4232, 0.345, 0.4213, 0.3519, 0.3914, 0.4202, 0.3885, 0.4217, 0.3904, 0.413, 0.4203, 0.4202, 0.4232, 0.4217, 0.4213, 0.4239, 0.1957, 0.3147, 0.1929, 0.3146, 0.1939, 0.3124, 0.4489, 0.2977, 0.4507, 0.2954, 0.4517, 0.2976, 0.1991, 0.3306, 0.1964, 0.3291, 0.1986, 0.3269, 0.4453, 0.3136, 0.4458, 0.3098, 0.448, 0.312, 0.1989, 0.375, 0.1966, 0.3729, 0.1993, 0.3713, 0.4448, 0.3579, 0.4445, 0.3542, 0.4472, 0.3559, 0.1847, 0.4395, 0.1819, 0.4374, 0.185, 0.4358, 0.4581, 0.4226, 0.4579, 0.4189, 0.461, 0.4205, 0.1859, 0.448, 0.1826, 0.4469, 0.1851, 0.4444, 0.4568, 0.4311, 0.4577, 0.4275, 0.4602, 0.43, 0.1912, 0.4591, 0.1876, 0.4596, 0.1892, 0.4564, 0.4514, 0.4421, 0.4534, 0.4394, 0.455, 0.4426, 0.1993, 0.4647, 0.1963, 0.4665, 0.1967, 0.4635, 0.4432, 0.4476, 0.4459, 0.4464, 0.4463, 0.4495, 0.3822, 0.4346, 0.3842, 0.4366, 0.3822, 0.4384, 0.2775, 0.4026, 0.2782, 0.3997, 0.28, 0.4026, 0.3822, 0.413, 0.3842, 0.415, 0.3822, 0.416, 0.3513, 0.413, 0.3513, 0.416, 0.3494, 0.415, 0.2431, 0.435, 0.2406, 0.4335, 0.2425, 0.4317, 0.08005, 0.4345, 0.0802, 0.4378, 0.07662, 0.4351, 0.1714, 0.2107, 0.1739, 0.2144, 0.1706, 0.2137, 0.3522, 0.09745, 0.3497, 0.1012, 0.349, 0.09836, 0.07362, 0.4298, 0.07752, 0.4316, 0.07471, 0.4329, 0.1141, 0.4202, 0.1172, 0.4172, 0.1171, 0.4203, 0.1623, 0.2113, 0.1659, 0.2141, 0.162, 0.2139, 0.3442, 0.09807, 0.3407, 0.1009, 0.3403, 0.09829, 0.07458, 0.4209, 0.07293, 0.425, 0.07197, 0.4217, 0.1154, 0.4284, 0.1179, 0.4248, 0.1182, 0.4283, 0.1309, 0.2081, 0.1307, 0.2112, 0.1287, 0.2095, 0.3092, 0.1011, 0.3093, 0.1041, 0.3071, 0.1028, 0.07226, 0.4134, 0.06977, 0.4165, 0.06942, 0.408, 0.1156, 0.4345, 0.119, 0.4361, 0.1176, 0.4425, 0.1219, 0.3197, 0.1238, 0.3157, 0.1238, 0.3195, 0.3067, 0.1062, 0.3087, 0.1103, 0.3064, 0.1094, 0.07284, 0.4038, 0.06925, 0.4061, 0.07084, 0.4006, 0.1178, 0.4439, 0.1215, 0.4451, 0.1206, 0.4488, 0.1219, 0.3268, 0.1238, 0.3229, 0.1238, 0.3267, 0.3063, 0.1122, 0.3083, 0.1162, 0.306, 0.1154, 0.07527, 0.3954, 0.07168, 0.3969, 0.07352, 0.3932, 0.1226, 0.452, 0.1264, 0.4523, 0.1254, 0.4549, 0.1218, 0.336, 0.1238, 0.3323, 0.1237, 0.336, 0.3056, 0.12, 0.3077, 0.1239, 0.3054, 0.1232, 0.1685, 0.4186, 0.1703, 0.4148, 0.1704, 0.4187, 0.1544, 0.4148, 0.1562, 0.4186, 0.1543, 0.4187, 0.1211, 0.3674, 0.1199, 0.3635, 0.1218, 0.3636, 0.305, 0.1504, 0.3068, 0.1476, 0.3073, 0.1509, 0.1711, 0.4498, 0.1723, 0.4461, 0.1731, 0.4499, 0.1526, 0.4461, 0.1538, 0.4498, 0.1518, 0.4499, 0.2753, 0.3993, 0.2759, 0.3958, 0.2775, 0.3993, 0.4191, 0.3477, 0.423, 0.3482, 0.4211, 0.3496, 0.3926, 0.417, 0.3887, 0.4167, 0.3906, 0.4151, 0.4191, 0.417, 0.423, 0.4167, 0.4198, 0.419, 0.4651, 0.4172, 0.4637, 0.4192, 0.4624, 0.4172, 0.2052, 0.3427, 0.2025, 0.3427, 0.2038, 0.3408, 0.08251, 0.3135, 0.07984, 0.3135, 0.08098, 0.3114, 0.2628, 0.3779, 0.2614, 0.3799, 0.2601, 0.3778, 0.09431, 0.4569, 0.08986, 0.4351, 0.09323, 0.4354, 0.0845, 0.4612, 0.09094, 0.4566, 0.09251, 0.459, 0.3904, 0.3406, 0.4213, 0.3431, 0.3904, 0.3431, 0.2799, 0.3829, 0.2753, 0.3893, 0.2772, 0.3828, 0.387, 0.02008, 0.3604, 0.02064, 0.3866, 0.01744, 0.4213, 0.3406, 0.4232, 0.01935, 0.4232, 0.3411, 0.149, 0.4034, 0.18, 0.4016, 0.18, 0.4034, 0.1471, 0.4015, 0.149, 0.3191, 0.149, 0.4016, 0.3904, 0.01945, 0.4213, 0.01744, 0.4213, 0.01945, 0.149, 0.3191, 0.1795, 0.3156, 0.18, 0.3191, 0.2087, 0.288, 0.182, 0.2873, 0.1824, 0.2847, 0.3904, 0.3406, 0.3885, 0.01935, 0.3904, 0.01945, 0.1819, 0.4015, 0.18, 0.3191, 0.1819, 0.317, 0.2425, 0.391, 0.2734, 0.3876, 0.2734, 0.391, 0.2406, 0.4335, 0.2425, 0.391, 0.2425, 0.4317, 0.1817, 0.1968, 0.1778, 0.2142, 0.1779, 0.2001, 0.1669, 0.1747, 0.1702, 0.1534, 0.1731, 0.1556, 0.3519, 0.1627, 0.3571, 0.1526, 0.3605, 0.1527, 0.1735, 0.152, 0.1787, 0.1619, 0.1731, 0.1556, 0.1575, 0.1692, 0.1602, 0.149, 0.1637, 0.1501, 0.343, 0.1674, 0.3486, 0.1614, 0.3519, 0.1627, 0.1646, 0.1475, 0.1702, 0.1534, 0.1637, 0.1501, 0.3272, 0.1696, 0.3385, 0.166, 0.343, 0.1674, 0.1488, 0.1452, 0.1602, 0.149, 0.1502, 0.1475, 0.1452, 0.4021, 0.1143, 0.4055, 0.1143, 0.4021, 0.1471, 0.394, 0.1452, 0.4021, 0.1452, 0.3949, 0.1123, 0.394, 0.1143, 0.4021, 0.1123, 0.405, 0.1339, 0.1273, 0.125, 0.1443, 0.1311, 0.1252, 0.3191, 0.1838, 0.3124, 0.1884, 0.3159, 0.1837, 0.1406, 0.1316, 0.1339, 0.1273, 0.1345, 0.1237, 0.04738, 0.1095, 0.05, 0.08904, 0.05356, 0.09038, 0.2313, 0.2295, 0.3096, 0.1907, 0.3129, 0.1921, 0.05277, 0.08708, 0.1311, 0.1252, 0.05356, 0.09038, 0.04016, 0.107, 0.04264, 0.08719, 0.04634, 0.0879, 0.2313, 0.2295, 0.2249, 0.2287, 0.2286, 0.2276, 0.05277, 0.08708, 0.04634, 0.0879, 0.04505, 0.08467, 0.4213, 0.3431, 0.3914, 0.3447, 0.3904, 0.3431, 0.2127, 0.2327, 0.2212, 0.2294, 0.2236, 0.232, 0.03406, 0.08385, 0.04264, 0.08719, 0.0334, 0.0865, 0.4203, 0.4202, 0.3904, 0.4239, 0.3914, 0.4202, 0.4232, 0.345, 0.4213, 0.413, 0.4213, 0.3519, 0.3885, 0.345, 0.3904, 0.413, 0.3885, 0.4217, 0.4213, 0.4339, 0.3904, 0.436, 0.3904, 0.4339, 0.4517, 0.2976, 0.4583, 0.2929, 0.461, 0.2946, 0.1929, 0.3146, 0.1863, 0.3098, 0.1939, 0.3124, 0.4458, 0.3098, 0.424, 0.3106, 0.4245, 0.3068, 0.4517, 0.2976, 0.4458, 0.3098, 0.4489, 0.2977, 0.1929, 0.3146, 0.1986, 0.3269, 0.1964, 0.3291, 0.4445, 0.3542, 0.4236, 0.3549, 0.4232, 0.3512, 0.448, 0.312, 0.4445, 0.3542, 0.4453, 0.3136, 0.1964, 0.3291, 0.1993, 0.3713, 0.1966, 0.3729, 0.4579, 0.4189, 0.4368, 0.4195, 0.4366, 0.4159, 0.4472, 0.3559, 0.4579, 0.4189, 0.4448, 0.3579, 0.1966, 0.3729, 0.185, 0.4358, 0.1819, 0.4374, 0.4577, 0.4275, 0.4355, 0.4281, 0.4364, 0.4245, 0.461, 0.4205, 0.4577, 0.4275, 0.4581, 0.4226, 0.1819, 0.4374, 0.1851, 0.4444, 0.1826, 0.4469, 0.3513, 0.4564, 0.3822, 0.4542, 0.3822, 0.4564, 0.4602, 0.43, 0.4534, 0.4394, 0.4568, 0.4311, 0.1826, 0.4469, 0.1892, 0.4564, 0.1876, 0.4596, 0.3513, 0.4473, 0.3822, 0.4439, 0.3822, 0.4473, 0.4463, 0.4495, 0.4514, 0.4421, 0.455, 0.4426, 0.1963, 0.4665, 0.1912, 0.4591, 0.1967, 0.4635, 0.3513, 0.4384, 0.3822, 0.4346, 0.3822, 0.4384, 0.3494, 0.4366, 0.3513, 0.4439, 0.3494, 0.4466, 0.3842, 0.4366, 0.3822, 0.4439, 0.3822, 0.4384, 0.3513, 0.416, 0.3822, 0.413, 0.3822, 0.416, 0.3494, 0.415, 0.3513, 0.4346, 0.3494, 0.4366, 0.3842, 0.415, 0.3822, 0.4346, 0.3822, 0.416, 0.2799, 0.3955, 0.2756, 0.3927, 0.2777, 0.3909, 0.09431, 0.4569, 0.09711, 0.4612, 0.09251, 0.459, 0.3601, 0.1157, 0.3562, 0.09747, 0.3599, 0.09256, 0.2753, 0.4335, 0.2734, 0.391, 0.2753, 0.3882, 0.2425, 0.4317, 0.2728, 0.435, 0.2431, 0.435, 0.1739, 0.2144, 0.166, 0.228, 0.1706, 0.2137, 0.175, 0.2114, 0.1713, 0.2045, 0.175, 0.2025, 0.3534, 0.1004, 0.3497, 0.1078, 0.3497, 0.1012, 0.2715, 0.4388, 0.2462, 0.4411, 0.2444, 0.4388, 0.1739, 0.2144, 0.1778, 0.2142, 0.1781, 0.2187, 0.07752, 0.4316, 0.07662, 0.4351, 0.07471, 0.4329, 0.1152, 0.4142, 0.1172, 0.4172, 0.1141, 0.4169, 0.3562, 0.09747, 0.3522, 0.09745, 0.3565, 0.09288, 0.1624, 0.2251, 0.162, 0.2139, 0.1659, 0.2141, 0.166, 0.2112, 0.1623, 0.2081, 0.1659, 0.2072, 0.3444, 0.1009, 0.3406, 0.104, 0.3407, 0.1009, 0.1302, 0.4237, 0.1182, 0.4283, 0.1179, 0.4248, 0.07293, 0.425, 0.07645, 0.4288, 0.07362, 0.4298, 0.115, 0.425, 0.1171, 0.4203, 0.1179, 0.4248, 0.1706, 0.2137, 0.166, 0.2112, 0.1714, 0.2107, 0.349, 0.09836, 0.3444, 0.1009, 0.3442, 0.09807, 0.136, 0.3098, 0.1238, 0.3116, 0.1237, 0.3098, 0.06496, 0.4055, 0.06942, 0.408, 0.06977, 0.4165, 0.1139, 0.4463, 0.1176, 0.4425, 0.1151, 0.4598, 0.1185, 0.4324, 0.1286, 0.4353, 0.119, 0.4361, 0.1185, 0.4324, 0.1154, 0.4284, 0.1182, 0.4283, 0.3403, 0.09829, 0.3227, 0.1023, 0.3092, 0.1011, 0.1447, 0.2096, 0.162, 0.2139, 0.1307, 0.2112, 0.07197, 0.4217, 0.07293, 0.4171, 0.07458, 0.4209, 0.1359, 0.3157, 0.1238, 0.3195, 0.1238, 0.3157, 0.06456, 0.3907, 0.07084, 0.4006, 0.06925, 0.4061, 0.309, 0.1072, 0.3201, 0.1095, 0.3087, 0.1103, 0.1202, 0.4417, 0.1298, 0.4444, 0.1215, 0.4451, 0.1202, 0.4417, 0.1176, 0.4425, 0.119, 0.4361, 0.3067, 0.1062, 0.3093, 0.1041, 0.309, 0.1072, 0.1217, 0.3122, 0.1238, 0.3157, 0.1219, 0.3159, 0.06942, 0.408, 0.07242, 0.4075, 0.07226, 0.4134, 0.1359, 0.3229, 0.1238, 0.3267, 0.1238, 0.3229, 0.1301, 0.1997, 0.1358, 0.1975, 0.1386, 0.2008, 0.3085, 0.113, 0.3142, 0.1154, 0.3083, 0.1162, 0.1684, 0.4068, 0.1563, 0.4095, 0.1563, 0.4068, 0.07084, 0.4006, 0.07407, 0.3985, 0.07284, 0.4038, 0.1206, 0.4488, 0.1243, 0.4497, 0.1226, 0.452, 0.1238, 0.3195, 0.1219, 0.323, 0.1219, 0.3197, 0.3064, 0.1094, 0.3085, 0.113, 0.3063, 0.1122, 0.1238, 0.3323, 0.136, 0.336, 0.1237, 0.336, 0.1295, 0.1924, 0.1315, 0.1897, 0.1324, 0.193, 0.3079, 0.1207, 0.3099, 0.1235, 0.3077, 0.1239, 0.1684, 0.4152, 0.1562, 0.4186, 0.1563, 0.4152, 0.1308, 0.4561, 0.1254, 0.4549, 0.1264, 0.4523, 0.306, 0.1154, 0.3079, 0.1207, 0.3056, 0.12, 0.1219, 0.3322, 0.1238, 0.3267, 0.1238, 0.3323, 0.07352, 0.3932, 0.07821, 0.3904, 0.07527, 0.3954, 0.1218, 0.3636, 0.1384, 0.3674, 0.1211, 0.3674, 0.1284, 0.1665, 0.1302, 0.1635, 0.1299, 0.1669, 0.3068, 0.1476, 0.3086, 0.1507, 0.3073, 0.1509, 0.1704, 0.446, 0.1538, 0.4498, 0.1545, 0.446, 0.3068, 0.1476, 0.3054, 0.1232, 0.3077, 0.1239, 0.1199, 0.3635, 0.1237, 0.336, 0.1218, 0.3636, 0.1704, 0.4187, 0.1704, 0.446, 0.1685, 0.4186, 0.1543, 0.4187, 0.1545, 0.446, 0.1526, 0.4461, 0.135, 0.1518, 0.132, 0.1652, 0.1302, 0.1635, 0.3134, 0.1627, 0.3104, 0.1491, 0.3166, 0.1624, 0.1167, 0.3812, 0.1192, 0.3672, 0.1211, 0.3674, 0.1428, 0.3812, 0.1403, 0.3672, 0.1447, 0.3806, 0.1382, 0.1521, 0.1488, 0.1452, 0.1502, 0.1475, 0.3272, 0.1696, 0.3166, 0.1624, 0.3286, 0.1674, 0.1147, 0.3806, 0.1143, 0.3949, 0.1123, 0.394, 0.1452, 0.3949, 0.1447, 0.3806, 0.1471, 0.394, 0.4198, 0.3459, 0.3926, 0.3477, 0.3919, 0.3459, 0.4191, 0.417, 0.3919, 0.419, 0.3926, 0.417, 0.423, 0.3482, 0.4211, 0.4151, 0.4211, 0.3496, 0.3887, 0.4167, 0.3906, 0.3496, 0.3906, 0.4151, 0.3873, 0.377, 0.3846, 0.3735, 0.3862, 0.3698, 0.3873, 0.3028, 0.3858, 0.3088, 0.3842, 0.3051, 0.3887, 0.3482, 0.3914, 0.3447, 0.3919, 0.3459, 0.2025, 0.3408, 0.201, 0.3468, 0.1993, 0.3431, 0.2121, 0.4502, 0.2387, 0.4484, 0.2386, 0.4502, 0.2121, 0.3829, 0.2386, 0.3809, 0.2387, 0.3829, 0.2102, 0.3828, 0.2121, 0.4484, 0.2102, 0.4483, 0.2406, 0.4483, 0.2387, 0.3829, 0.2406, 0.3828, 0.2628, 0.3779, 0.2601, 0.3028, 0.2628, 0.3028, 0.2052, 0.4179, 0.2025, 0.3427, 0.2052, 0.3427, 0.4624, 0.342, 0.4651, 0.4172, 0.4624, 0.4172, 0.08251, 0.3884, 0.07984, 0.3135, 0.08251, 0.3135, 0.3822, 0.4106, 0.3513, 0.413, 0.3513, 0.4106, 0.9892, 0.2483, 0.9608, 0.2624, 0.9602, 0.1421, 0.9194, 0.03098, 0.8898, 0.02756, 0.8955, 0.00809, 0.819, 0.2535, 0.8503, 0.2535, 0.8503, 0.3522, 0.9887, 0.09197, 0.96, 0.09777, 0.9583, 0.01401, 0.9564, 0.2129, 0.9564, 0.3139, 0.9252, 0.3139, 0.8946, 0.2292, 0.8918, 0.1461, 0.9208, 0.1545, 0.9198, 0.1124, 0.9208, 0.1545, 0.8938, 0.1464, 0.9869, 0.1333, 0.9602, 0.1421, 0.96, 0.09777, 0.8909, 0.1073, 0.8896, 0.0294, 0.9193, 0.03281, 0.7533, 0.254, 0.7846, 0.254, 0.7846, 0.3934, 0.8163, 0.3557, 0.8182, 0.3773, 0.7889, 0.3878, 0.5653, 0.3329, 0.5653, 0.3543, 0.5632, 0.3544, 0.03977, 0.5186, 0.086, 0.5184, 0.0863, 0.6083, 0.8538, 0.3221, 0.8538, 0.3449, 0.8511, 0.345, 0.5139, 0.3346, 0.5451, 0.3346, 0.5451, 0.3813, 0.9564, 0.1588, 0.9564, 0.2096, 0.9252, 0.2096, 0.3885, 0.2827, 0.3807, 0.2862, 0.3761, 0.2842, 0.3885, 0.2827, 0.3761, 0.2842, 0.376, 0.2666, 0.3608, 0.02328, 0.387, 0.02008, 0.3599, 0.09256, 0.387, 0.02008, 0.3885, 0.2827, 0.3605, 0.1527, 0.3734, 0.2589, 0.3885, 0.2827, 0.376, 0.2666, 0.3601, 0.1157, 0.3599, 0.09256, 0.387, 0.02008, 0.3605, 0.1527, 0.3601, 0.1157, 0.387, 0.02008, 0.3885, 0.2827, 0.3734, 0.2589, 0.3605, 0.1527, 0.3605, 0.1527, 0.3734, 0.2589, 0.365, 0.2516, 0.3519, 0.1627, 0.3605, 0.1527, 0.365, 0.2516, 0.3519, 0.1627, 0.365, 0.2516, 0.3518, 0.2501, 0.3187, 0.1749, 0.3272, 0.1696, 0.3191, 0.1838, 0.3272, 0.1696, 0.343, 0.1674, 0.3191, 0.1838, 0.343, 0.1674, 0.3519, 0.1627, 0.3518, 0.2501, 0.3425, 0.2524, 0.284, 0.2885, 0.3129, 0.1921, 0.284, 0.2885, 0.2419, 0.302, 0.2224, 0.2936, 0.3425, 0.2524, 0.3129, 0.1921, 0.3518, 0.2501, 0.343, 0.1674, 0.3518, 0.2501, 0.3191, 0.1838, 0.3129, 0.1921, 0.3191, 0.1838, 0.3518, 0.2501, 0.2419, 0.302, 0.2273, 0.3028, 0.2224, 0.2936, 0.2224, 0.2936, 0.2127, 0.2327, 0.2236, 0.232, 0.2224, 0.2936, 0.2236, 0.232, 0.2313, 0.2295, 0.284, 0.2885, 0.2224, 0.2936, 0.2313, 0.2295, 0.1495, 0.3156, 0.1511, 0.3098, 0.1779, 0.3098, 0.1641, 0.1726, 0.1575, 0.1692, 0.1637, 0.1501, 0.2021, 0.3098, 0.1758, 0.3065, 0.182, 0.2873, 0.2425, 0.4317, 0.2425, 0.391, 0.2734, 0.391, 0.2024, 0.03512, 0.2102, 0.03848, 0.1978, 0.03695, 0.2102, 0.03848, 0.2087, 0.288, 0.1822, 0.1617, 0.1977, 0.05371, 0.2102, 0.03848, 0.1951, 0.06098, 0.2087, 0.288, 0.1824, 0.2847, 0.1815, 0.2188, 0.2087, 0.288, 0.1815, 0.2188, 0.1817, 0.1968, 0.2102, 0.03848, 0.1977, 0.05371, 0.1978, 0.03695, 0.2087, 0.288, 0.1817, 0.1968, 0.1822, 0.1617, 0.2102, 0.03848, 0.1822, 0.1617, 0.1951, 0.06098, 0.1951, 0.06098, 0.1822, 0.1617, 0.1866, 0.06774, 0.1822, 0.1617, 0.1735, 0.152, 0.1866, 0.06774, 0.1646, 0.1475, 0.1488, 0.1452, 0.1406, 0.1316, 0.1488, 0.1452, 0.1405, 0.1401, 0.1406, 0.1316, 0.1866, 0.06774, 0.1735, 0.152, 0.1734, 0.069, 0.1735, 0.152, 0.1646, 0.1475, 0.1734, 0.069, 0.1646, 0.1475, 0.1406, 0.1316, 0.1734, 0.069, 0.1406, 0.1316, 0.1345, 0.1237, 0.1734, 0.069, 0.1642, 0.06676, 0.1734, 0.069, 0.1345, 0.1237, 0.06336, 0.01836, 0.1055, 0.03168, 0.04378, 0.02605, 0.1055, 0.03168, 0.1642, 0.06676, 0.1345, 0.1237, 0.04378, 0.02605, 0.1055, 0.03168, 0.05277, 0.08708, 0.04378, 0.02605, 0.04873, 0.01744, 0.06336, 0.01836, 0.04505, 0.08467, 0.03406, 0.08385, 0.04378, 0.02605, 0.05277, 0.08708, 0.04505, 0.08467, 0.04378, 0.02605, 0.9252, 0.009249, 0.9252, 0.00809, 0.9564, 0.008091, 0.7871, 0.3642, 0.8161, 0.3538, 0.8163, 0.3557, 0.7533, 0.254, 0.7533, 0.2518, 0.7846, 0.2518, 0.5924, 0.3752, 0.592, 0.3771, 0.5665, 0.3593, 0.9193, 0.03281, 0.9211, 0.03248, 0.9216, 0.1107, 0.6846, 0.3305, 0.6846, 0.259, 0.6863, 0.2585, 0.9252, 0.3155, 0.9252, 0.3139, 0.9564, 0.3139, 0.9581, 0.01216, 0.9876, 0.00809, 0.9878, 0.009945, 0.8503, 0.3522, 0.8503, 0.3539, 0.819, 0.3539, 0.8896, 0.0294, 0.8898, 0.02756, 0.9194, 0.03098, 0.9608, 0.2624, 0.959, 0.2628, 0.9583, 0.1432, 0.8182, 0.2533, 0.8179, 0.3539, 0.8161, 0.3538, 0.8617, 0.5473, 0.8563, 0.3074, 0.8602, 0.3094, 0.9208, 0.1545, 0.9198, 0.1124, 0.9216, 0.1134, 0.5916, 0.2595, 0.5937, 0.2585, 0.5671, 0.3575, 0.9583, 0.01401, 0.96, 0.09777, 0.9582, 0.09613, 0.9602, 0.1421, 0.9583, 0.1404, 0.9582, 0.09889, 0.6816, 0.2886, 0.6833, 0.2878, 0.6833, 0.3603, 0.8511, 0.2518, 0.8503, 0.2535, 0.819, 0.2535, 0.7534, 0.3934, 0.7846, 0.3934, 0.7854, 0.3949, 0.8655, 0.3165, 0.8655, 0.3094, 0.9311, 0.3094, 0.9252, 0.2129, 0.9252, 0.2096, 0.9564, 0.2096, 0.5139, 0.3813, 0.513, 0.383, 0.513, 0.3332, 0.5451, 0.3813, 0.5451, 0.3346, 0.546, 0.3329, 0.5451, 0.3813, 0.546, 0.383, 0.513, 0.383, 0.546, 0.3329, 0.5451, 0.3346, 0.5139, 0.3346, 0.9311, 0.002435, 0.9311, 0.3094, 0.8655, 0.3094, 0.7689, 0.221, 0.719, 0.2034, 0.7209, 0.1582, 0.7209, 0.1582, 0.7261, 0.1395, 0.7738, 0.1295, 0.5758, 0.1929, 0.5281, 0.193, 0.512, 0.1425, 0.6091, 0.07475, 0.6079, 0.1045, 0.5137, 0.1006, 0.6602, 0.05324, 0.6615, 0.02345, 0.7204, 0.02591, 0.03933, 0.518, 0.08613, 0.5179, 0.08613, 0.6081, 0.7738, 0.1295, 0.7239, 0.1119, 0.7258, 0.06665, 0.6374, 0.06614, 0.6187, 0.06115, 0.6081, 0.01355, 0.8352, 0.1223, 0.7875, 0.1224, 0.7714, 0.07196, 0.622, 0.1557, 0.6232, 0.1259, 0.7174, 0.1298, 0.659, 0.08303, 0.6602, 0.05324, 0.7191, 0.0557, 0.08584, 0.6081, 0.03938, 0.6083, 0.03957, 0.5183, 0.5252, 0.1011, 0.5761, 0.1112, 0.5749, 0.1388, 0.5761, 0.1112, 0.5945, 0.1171, 0.5934, 0.1447, 0.8436, 0.1649, 0.8425, 0.1925, 0.7883, 0.1986, 0.7779, 0.1564, 0.7791, 0.1266, 0.8592, 0.1299, 0.6461, 0.2289, 0.6473, 0.1991, 0.7149, 0.2019, 0.154, 0.1681, 0.144, 0.1666, 0.1502, 0.1475, 0.1993, 0.3408, 0.1993, 0.3098, 0.2081, 0.3099, 0.3134, 0.1627, 0.3272, 0.1696, 0.3187, 0.1749, 0.1452, 0.4055, 0.1452, 0.4105, 0.1143, 0.4105, 0.1311, 0.1252, 0.125, 0.1443, 0.04738, 0.1095, 0.04382, 0.1082, 0.04016, 0.107, 0.04634, 0.0879, 0.04264, 0.08719, 0.03647, 0.1063, 0.02722, 0.1056, 0.4203, 0.3447, 0.4198, 0.3459, 0.3919, 0.3459, 0.3914, 0.4202, 0.3919, 0.419, 0.4198, 0.419, 0.4489, 0.2977, 0.4458, 0.3098, 0.4245, 0.3068, 0.4453, 0.3136, 0.4445, 0.3542, 0.4232, 0.3512, 0.4448, 0.3579, 0.4579, 0.4189, 0.4366, 0.4159, 0.4581, 0.4226, 0.4577, 0.4275, 0.4364, 0.4245, 0.4568, 0.4311, 0.4534, 0.4394, 0.4321, 0.4364, 0.3513, 0.4542, 0.3513, 0.4473, 0.3822, 0.4473, 0.3513, 0.4439, 0.3513, 0.4384, 0.3822, 0.4384, 0.3513, 0.4346, 0.3513, 0.416, 0.3822, 0.416, 0.2728, 0.435, 0.2715, 0.4388, 0.2444, 0.4388, 0.08436, 0.4584, 0.08328, 0.437, 0.08986, 0.4351, 0.4213, 0.3406, 0.3904, 0.3406, 0.3904, 0.01945, 0.149, 0.4016, 0.149, 0.3191, 0.18, 0.3191, 0.3563, 0.1123, 0.3534, 0.1098, 0.3534, 0.1004, 0.1588, 0.2238, 0.1283, 0.2188, 0.1307, 0.2112, 0.166, 0.228, 0.1624, 0.2251, 0.1659, 0.2141, 0.1779, 0.2001, 0.1778, 0.2142, 0.175, 0.2114, 0.2425, 0.3876, 0.2425, 0.3809, 0.2734, 0.3809, 0.129, 0.4274, 0.1287, 0.4315, 0.1185, 0.4324, 0.3497, 0.1012, 0.3497, 0.1078, 0.3443, 0.1051, 0.1333, 0.4189, 0.1302, 0.4237, 0.1179, 0.4248, 0.1714, 0.2107, 0.166, 0.2112, 0.1659, 0.2072, 0.119, 0.4361, 0.1286, 0.4353, 0.1288, 0.441, 0.1623, 0.2113, 0.1447, 0.2096, 0.1567, 0.2082, 0.1359, 0.3116, 0.1359, 0.3157, 0.1238, 0.3157, 0.1123, 0.4283, 0.1154, 0.4284, 0.1156, 0.4345, 0.1359, 0.3267, 0.1359, 0.3323, 0.1238, 0.3323, 0.2102, 0.4044, 0.2073, 0.4045, 0.209, 0.3884, 0.1359, 0.3195, 0.1359, 0.3229, 0.1238, 0.3229, 0.3093, 0.1041, 0.3263, 0.1055, 0.325, 0.106, 0.1684, 0.4095, 0.1684, 0.4152, 0.1563, 0.4152, 0.3087, 0.1103, 0.3201, 0.1095, 0.317, 0.1119, 0.1684, 0.4034, 0.1684, 0.4068, 0.1563, 0.4068, 0.1303, 0.2022, 0.1301, 0.1997, 0.1386, 0.2008, 0.1293, 0.1893, 0.1284, 0.1665, 0.1299, 0.1669, 0.1299, 0.1967, 0.1295, 0.1924, 0.1324, 0.193, 0.1237, 0.336, 0.136, 0.336, 0.1377, 0.3636, 0.3083, 0.1162, 0.3142, 0.1154, 0.3108, 0.1201, 0.2078, 0.3531, 0.2071, 0.3507, 0.2078, 0.3488, 0.2025, 0.4388, 0.2025, 0.4207, 0.21, 0.4393, 0.2025, 0.4207, 0.2043, 0.4188, 0.2068, 0.4182, 0.2068, 0.4182, 0.21, 0.4179, 0.2025, 0.4207, 0.21, 0.4179, 0.21, 0.4393, 0.2025, 0.4207, 0.1211, 0.3674, 0.1384, 0.3674, 0.1428, 0.3812, 0.3077, 0.1239, 0.3099, 0.1235, 0.3083, 0.1472, 0.1685, 0.4186, 0.1704, 0.446, 0.1545, 0.446, 0.4835, 0.3429, 0.4835, 0.4181, 0.4651, 0.4172, 0.3073, 0.1509, 0.3086, 0.1507, 0.3134, 0.1627, 0.1711, 0.4498, 0.1778, 0.4624, 0.1471, 0.4624, 0.1289, 0.1633, 0.1327, 0.1507, 0.135, 0.1518, 0.1405, 0.1401, 0.1488, 0.1452, 0.135, 0.1518, 0.1143, 0.3949, 0.1452, 0.3949, 0.1452, 0.4021, 0.1167, 0.3812, 0.1428, 0.3812, 0.1452, 0.3949, 0.1405, 0.1401, 0.1488, 0.1452, 0.1384, 0.1403, 0.1488, 0.1452, 0.1502, 0.1475, 0.1384, 0.1403, 0.1502, 0.1475, 0.144, 0.1666, 0.1384, 0.1403, 0.144, 0.1666, 0.1418, 0.1667, 0.1321, 0.1594, 0.1418, 0.1667, 0.1333, 0.1616, 0.1321, 0.1594, 0.2801, 0.3042, 0.2801, 0.3793, 0.2628, 0.3779, 0.2014, 0.4078, 0.1998, 0.4115, 0.1993, 0.3431, 0.3862, 0.3698, 0.3846, 0.3735, 0.3842, 0.3051, 0.4213, 0.4239, 0.4213, 0.4339, 0.3904, 0.4339, 0.02722, 0.3848, 0.02722, 0.3098, 0.07984, 0.3135, 0.2102, 0.3058, 0.2601, 0.3028, 0.2601, 0.3778, 0.2387, 0.4484, 0.2121, 0.4484, 0.2121, 0.3829, 0.1781, 0.2187, 0.1778, 0.2142, 0.1815, 0.2188, 0.3599, 0.09256, 0.3562, 0.09747, 0.3565, 0.09288, 0.3914, 0.3447, 0.3904, 0.3519, 0.3885, 0.345, 0.2102, 0.2311, 0.212, 0.2301, 0.2127, 0.2327, 0.3914, 0.4202, 0.3904, 0.4239, 0.3885, 0.4217, 0.4203, 0.4202, 0.4213, 0.413, 0.4232, 0.4217, 0.1186, 0.4137, 0.1152, 0.4142, 0.1177, 0.4105, 0.2728, 0.435, 0.2734, 0.4317, 0.2753, 0.4335, 0.1714, 0.2107, 0.175, 0.2114, 0.1739, 0.2144, 0.3522, 0.09745, 0.3534, 0.1004, 0.3497, 0.1012, 0.07362, 0.4298, 0.07645, 0.4288, 0.07752, 0.4316, 0.1141, 0.4202, 0.1141, 0.4169, 0.1172, 0.4172, 0.1623, 0.2113, 0.166, 0.2112, 0.1659, 0.2141, 0.3442, 0.09807, 0.3444, 0.1009, 0.3407, 0.1009, 0.07458, 0.4209, 0.07578, 0.4243, 0.07293, 0.425, 0.1154, 0.4284, 0.115, 0.425, 0.1179, 0.4248, 0.1309, 0.2081, 0.1447, 0.2096, 0.1307, 0.2112, 0.3092, 0.1011, 0.3227, 0.1023, 0.3093, 0.1041, 0.07226, 0.4134, 0.07293, 0.4171, 0.06977, 0.4165, 0.1156, 0.4345, 0.1185, 0.4324, 0.119, 0.4361, 0.1219, 0.3197, 0.1219, 0.3159, 0.1238, 0.3157, 0.3067, 0.1062, 0.309, 0.1072, 0.3087, 0.1103, 0.07284, 0.4038, 0.07242, 0.4075, 0.06925, 0.4061, 0.1178, 0.4439, 0.1202, 0.4417, 0.1215, 0.4451, 0.1219, 0.3268, 0.1219, 0.323, 0.1238, 0.3229, 0.3063, 0.1122, 0.3085, 0.113, 0.3083, 0.1162, 0.07527, 0.3954, 0.07407, 0.3985, 0.07168, 0.3969, 0.1226, 0.452, 0.1243, 0.4497, 0.1264, 0.4523, 0.1218, 0.336, 0.1219, 0.3322, 0.1238, 0.3323, 0.3056, 0.12, 0.3079, 0.1207, 0.3077, 0.1239, 0.0802, 0.3884, 0.07821, 0.3904, 0.07617, 0.3887, 0.1294, 0.4584, 0.1308, 0.4561, 0.1333, 0.4573, 0.1211, 0.3674, 0.1192, 0.3672, 0.1199, 0.3635, 0.305, 0.1504, 0.3046, 0.1469, 0.3068, 0.1476, 0.1711, 0.4498, 0.1704, 0.446, 0.1723, 0.4461, 0.1526, 0.4461, 0.1545, 0.446, 0.1538, 0.4498, 0.3926, 0.3477, 0.3906, 0.3496, 0.3887, 0.3482, 0.2775, 0.3967, 0.2795, 0.3958, 0.2795, 0.3997, 0.3926, 0.417, 0.3919, 0.419, 0.3887, 0.4167, 0.4191, 0.417, 0.4211, 0.4151, 0.423, 0.4167, 0.09431, 0.4569, 0.09094, 0.4566, 0.08986, 0.4351, 0.0845, 0.4612, 0.08436, 0.4584, 0.09094, 0.4566, 0.3904, 0.3406, 0.4213, 0.3406, 0.4213, 0.3431, 0.2799, 0.3829, 0.2777, 0.3909, 0.2753, 0.3893, 0.387, 0.02008, 0.3608, 0.02328, 0.3604, 0.02064, 0.4213, 0.3406, 0.4213, 0.01945, 0.4232, 0.01935, 0.149, 0.4034, 0.149, 0.4016, 0.18, 0.4016, 0.1471, 0.4015, 0.1471, 0.317, 0.149, 0.3191, 0.3904, 0.01945, 0.3904, 0.01744, 0.4213, 0.01744, 0.149, 0.3191, 0.1495, 0.3156, 0.1795, 0.3156, 0.2087, 0.288, 0.2083, 0.2907, 0.182, 0.2873, 0.3904, 0.3406, 0.3885, 0.3411, 0.3885, 0.01935, 0.1819, 0.4015, 0.18, 0.4016, 0.18, 0.3191, 0.2425, 0.391, 0.2425, 0.3876, 0.2734, 0.3876, 0.2406, 0.4335, 0.2406, 0.3882, 0.2425, 0.391, 0.1817, 0.1968, 0.1815, 0.2188, 0.1778, 0.2142, 0.1669, 0.1747, 0.1641, 0.1726, 0.1702, 0.1534, 0.3519, 0.1627, 0.3515, 0.1592, 0.3571, 0.1526, 0.1735, 0.152, 0.1822, 0.1617, 0.1787, 0.1619, 0.1575, 0.1692, 0.154, 0.1681, 0.1602, 0.149, 0.343, 0.1674, 0.3421, 0.1648, 0.3486, 0.1614, 0.1646, 0.1475, 0.1735, 0.152, 0.1702, 0.1534, 0.3272, 0.1696, 0.3286, 0.1674, 0.3385, 0.166, 0.1488, 0.1452, 0.1646, 0.1475, 0.1602, 0.149, 0.1452, 0.4021, 0.1452, 0.4055, 0.1143, 0.4055, 0.1471, 0.394, 0.1471, 0.4049, 0.1452, 0.4021, 0.1123, 0.394, 0.1143, 0.3949, 0.1143, 0.4021, 0.1339, 0.1273, 0.1277, 0.1464, 0.125, 0.1443, 0.3191, 0.1838, 0.3129, 0.1921, 0.3124, 0.1884, 0.1406, 0.1316, 0.1374, 0.1319, 0.1339, 0.1273, 0.04738, 0.1095, 0.04382, 0.1082, 0.05, 0.08904, 0.2313, 0.2295, 0.2321, 0.2262, 0.3096, 0.1907, 0.05277, 0.08708, 0.1345, 0.1237, 0.1311, 0.1252, 0.04016, 0.107, 0.03647, 0.1063, 0.04264, 0.08719, 0.2313, 0.2295, 0.2236, 0.232, 0.2249, 0.2287, 0.05277, 0.08708, 0.05, 0.08904, 0.04634, 0.0879, 0.4213, 0.3431, 0.4203, 0.3447, 0.3914, 0.3447, 0.2127, 0.2327, 0.212, 0.2301, 0.2212, 0.2294, 0.03406, 0.08385, 0.04505, 0.08467, 0.04264, 0.08719, 0.4203, 0.4202, 0.4213, 0.4239, 0.3904, 0.4239, 0.4232, 0.345, 0.4232, 0.4217, 0.4213, 0.413, 0.3885, 0.345, 0.3904, 0.3519, 0.3904, 0.413, 0.4213, 0.4339, 0.4213, 0.436, 0.3904, 0.436, 0.4517, 0.2976, 0.4507, 0.2954, 0.4583, 0.2929, 0.1929, 0.3146, 0.1836, 0.3115, 0.1863, 0.3098, 0.4458, 0.3098, 0.4453, 0.3136, 0.424, 0.3106, 0.4517, 0.2976, 0.448, 0.312, 0.4458, 0.3098, 0.1929, 0.3146, 0.1957, 0.3147, 0.1986, 0.3269, 0.4445, 0.3542, 0.4448, 0.3579, 0.4236, 0.3549, 0.448, 0.312, 0.4472, 0.3559, 0.4445, 0.3542, 0.1964, 0.3291, 0.1991, 0.3306, 0.1993, 0.3713, 0.4579, 0.4189, 0.4581, 0.4226, 0.4368, 0.4195, 0.4472, 0.3559, 0.461, 0.4205, 0.4579, 0.4189, 0.1966, 0.3729, 0.1989, 0.375, 0.185, 0.4358, 0.4577, 0.4275, 0.4568, 0.4311, 0.4355, 0.4281, 0.461, 0.4205, 0.4602, 0.43, 0.4577, 0.4275, 0.1819, 0.4374, 0.1847, 0.4395, 0.1851, 0.4444, 0.3513, 0.4564, 0.3513, 0.4542, 0.3822, 0.4542, 0.4602, 0.43, 0.455, 0.4426, 0.4534, 0.4394, 0.1826, 0.4469, 0.1859, 0.448, 0.1892, 0.4564, 0.3513, 0.4473, 0.3513, 0.4439, 0.3822, 0.4439, 0.4463, 0.4495, 0.4459, 0.4464, 0.4514, 0.4421, 0.1963, 0.4665, 0.1876, 0.4596, 0.1912, 0.4591, 0.3513, 0.4384, 0.3513, 0.4346, 0.3822, 0.4346, 0.3494, 0.4366, 0.3513, 0.4384, 0.3513, 0.4439, 0.3842, 0.4366, 0.3842, 0.4466, 0.3822, 0.4439, 0.3513, 0.416, 0.3513, 0.413, 0.3822, 0.413, 0.3494, 0.415, 0.3513, 0.416, 0.3513, 0.4346, 0.3842, 0.415, 0.3842, 0.4366, 0.3822, 0.4346, 0.2799, 0.3955, 0.2771, 0.3958, 0.2756, 0.3927, 0.09431, 0.4569, 0.09741, 0.4584, 0.09711, 0.4612, 0.3601, 0.1157, 0.3563, 0.1123, 0.3562, 0.09747, 0.2753, 0.4335, 0.2734, 0.4317, 0.2734, 0.391, 0.2425, 0.4317, 0.2734, 0.4317, 0.2728, 0.435, 0.1739, 0.2144, 0.1685, 0.231, 0.166, 0.228, 0.175, 0.2114, 0.1714, 0.2107, 0.1713, 0.2045, 0.3534, 0.1004, 0.3534, 0.1098, 0.3497, 0.1078, 0.2715, 0.4388, 0.2697, 0.4411, 0.2462, 0.4411, 0.1739, 0.2144, 0.175, 0.2114, 0.1778, 0.2142, 0.07752, 0.4316, 0.08005, 0.4345, 0.07662, 0.4351, 0.1152, 0.4142, 0.1186, 0.4137, 0.1172, 0.4172, 0.3562, 0.09747, 0.3534, 0.1004, 0.3522, 0.09745, 0.1624, 0.2251, 0.1588, 0.2238, 0.162, 0.2139, 0.166, 0.2112, 0.1623, 0.2113, 0.1623, 0.2081, 0.3444, 0.1009, 0.3443, 0.1051, 0.3406, 0.104, 0.1302, 0.4237, 0.129, 0.4274, 0.1182, 0.4283, 0.07293, 0.425, 0.07578, 0.4243, 0.07645, 0.4288, 0.115, 0.425, 0.1141, 0.4202, 0.1171, 0.4203, 0.1706, 0.2137, 0.1659, 0.2141, 0.166, 0.2112, 0.349, 0.09836, 0.3497, 0.1012, 0.3444, 0.1009, 0.136, 0.3098, 0.1359, 0.3116, 0.1238, 0.3116, 0.06496, 0.4055, 0.06198, 0.3919, 0.06942, 0.408, 0.1139, 0.4463, 0.1156, 0.4345, 0.1176, 0.4425, 0.1185, 0.4324, 0.1287, 0.4315, 0.1286, 0.4353, 0.1185, 0.4324, 0.1156, 0.4345, 0.1154, 0.4284, 0.3403, 0.09829, 0.3407, 0.1009, 0.3227, 0.1023, 0.1447, 0.2096, 0.1623, 0.2113, 0.162, 0.2139, 0.07197, 0.4217, 0.06977, 0.4165, 0.07293, 0.4171, 0.1359, 0.3157, 0.1359, 0.3195, 0.1238, 0.3195, 0.1306, 0.2052, 0.1303, 0.2022, 0.1417, 0.2032, 0.309, 0.1072, 0.325, 0.106, 0.3201, 0.1095, 0.1202, 0.4417, 0.1288, 0.441, 0.1298, 0.4444, 0.1202, 0.4417, 0.1178, 0.4439, 0.1176, 0.4425, 0.3067, 0.1062, 0.3071, 0.1028, 0.3093, 0.1041, 0.1217, 0.3122, 0.1238, 0.3116, 0.1238, 0.3157, 0.06942, 0.408, 0.06925, 0.4061, 0.07242, 0.4075, 0.1359, 0.3229, 0.1359, 0.3267, 0.1238, 0.3267, 0.1301, 0.1997, 0.1299, 0.1967, 0.1358, 0.1975, 0.3085, 0.113, 0.317, 0.1119, 0.3142, 0.1154, 0.1684, 0.4068, 0.1684, 0.4095, 0.1563, 0.4095, 0.07084, 0.4006, 0.07168, 0.3969, 0.07407, 0.3985, 0.1206, 0.4488, 0.1215, 0.4451, 0.1243, 0.4497, 0.1238, 0.3195, 0.1238, 0.3229, 0.1219, 0.323, 0.3064, 0.1094, 0.3087, 0.1103, 0.3085, 0.113, 0.1238, 0.3323, 0.1359, 0.3323, 0.136, 0.336, 0.1295, 0.1924, 0.1293, 0.1893, 0.1315, 0.1897, 0.3079, 0.1207, 0.3108, 0.1201, 0.3099, 0.1235, 0.1684, 0.4152, 0.1685, 0.4186, 0.1562, 0.4186, 0.1308, 0.4561, 0.1294, 0.4584, 0.1254, 0.4549, 0.306, 0.1154, 0.3083, 0.1162, 0.3079, 0.1207, 0.1219, 0.3322, 0.1219, 0.3268, 0.1238, 0.3267, 0.07352, 0.3932, 0.07617, 0.3887, 0.07821, 0.3904, 0.1218, 0.3636, 0.1377, 0.3636, 0.1384, 0.3674, 0.1284, 0.1665, 0.1289, 0.1633, 0.1302, 0.1635, 0.3068, 0.1476, 0.3083, 0.1472, 0.3086, 0.1507, 0.1704, 0.446, 0.1711, 0.4498, 0.1538, 0.4498, 0.3068, 0.1476, 0.3046, 0.1469, 0.3054, 0.1232, 0.1199, 0.3635, 0.1218, 0.336, 0.1237, 0.336, 0.1704, 0.4187, 0.1723, 0.4461, 0.1704, 0.446, 0.1543, 0.4187, 0.1562, 0.4186, 0.1545, 0.446, 0.135, 0.1518, 0.1382, 0.1521, 0.132, 0.1652, 0.3134, 0.1627, 0.3086, 0.1507, 0.3104, 0.1491, 0.1167, 0.3812, 0.1147, 0.3806, 0.1192, 0.3672, 0.3089, 0.1636, 0.305, 0.1504, 0.3073, 0.1509, 0.1382, 0.1521, 0.135, 0.1518, 0.1488, 0.1452, 0.3272, 0.1696, 0.3134, 0.1627, 0.3166, 0.1624, 0.1147, 0.3806, 0.1167, 0.3812, 0.1143, 0.3949, 0.1452, 0.3949, 0.1428, 0.3812, 0.1447, 0.3806, 0.4198, 0.3459, 0.4191, 0.3477, 0.3926, 0.3477, 0.4191, 0.417, 0.4198, 0.419, 0.3919, 0.419, 0.423, 0.3482, 0.423, 0.4167, 0.4211, 0.4151, 0.3887, 0.4167, 0.3887, 0.3482, 0.3906, 0.3496, 0.4203, 0.4202, 0.4198, 0.419, 0.423, 0.4167, 0.4198, 0.3459, 0.4203, 0.3447, 0.4213, 0.3519, 0.1998, 0.4115, 0.2014, 0.4078, 0.2025, 0.415, 0.3919, 0.419, 0.3914, 0.4202, 0.3904, 0.413, 0.2121, 0.4502, 0.2121, 0.4484, 0.2387, 0.4484, 0.2121, 0.3829, 0.2121, 0.3809, 0.2386, 0.3809, 0.2102, 0.3828, 0.2121, 0.3829, 0.2121, 0.4484, 0.2406, 0.4483, 0.2387, 0.4484, 0.2387, 0.3829, 0.2628, 0.3779, 0.2601, 0.3778, 0.2601, 0.3028, 0.2052, 0.4179, 0.2025, 0.4179, 0.2025, 0.3427, 0.4624, 0.342, 0.4651, 0.342, 0.4651, 0.4172, 0.08251, 0.3884, 0.07984, 0.3884, 0.07984, 0.3135, 0.3822, 0.4106, 0.3822, 0.413, 0.3513, 0.413])
me_cube_001.use_remesh_fix_poles = True
me_cube_001.use_remesh_preserve_attributes = False
me_cube_001.use_mirror_vertex_groups = False
me_cube_001.update()

# ---- objects
ob_cube = bpy.data.objects.new('Cube', me_cube_001)
ob_empty = bpy.data.objects.new('Empty', None)

# ---- transforms, parenting, visibility, modifiers, constraints
ob_cube.location = (0.0, 0.0, 0.0)
ob_cube.scale = (0.1, 0.1, 0.1)
ob_cube.lineart.crease_threshold = 0.0
ob_empty.location = (-0.3808, 2.284e-08, -0.17)
ob_empty.rotation_euler = (1.571, 0.02005, 2.694e-09)
ob_empty.scale = (0.2805, 0.2805, 0.2805)
ob_empty.empty_display_type = 'IMAGE'
ob_empty.empty_display_size = 5.0
ob_empty.lineart.crease_threshold = 0.0

# ---- collection membership
col_collection.objects.link(ob_cube)
col_collection.objects.link(ob_empty)

# ---- scene / render settings (as saved in the file)
scene.frame_start = 1; scene.frame_end = 250; scene.frame_set(1)
scene.render.engine = 'BLENDER_EEVEE_NEXT'
scene.cycles.use_denoising = False
scene.cycles.samples = 128
scene.cycles.sampling_pattern = 'TABULATED_SOBOL'
scene.cycles.use_adaptive_sampling = False
scene.cycles.use_light_tree = False
scene.view_settings.view_transform = 'Filmic'
bpy.context.view_layer.update()

# ---- added for rendering (the .blend has no active camera and no usable light): camera, sun
cam_auto = bpy.data.cameras.new('AutoCamera')
cam_auto.lens = 50.0
cam_auto.sensor_width = 36.0
cam_auto.clip_end = 1000.0
ob_auto_camera = bpy.data.objects.new('AutoCamera', cam_auto)
scene.collection.objects.link(ob_auto_camera)
ob_auto_camera.location = (0.699715, -1.28336, 0.648377)
ob_auto_camera.rotation_euler = (1.09748, -7.21219e-08, 0.694738)
scene.camera = ob_auto_camera
light_auto_sun = bpy.data.lights.new('AutoSun', 'SUN')
light_auto_sun.energy = 3.0
light_auto_sun.angle = 0.0523599
ob_auto_sun = bpy.data.objects.new('AutoSun', light_auto_sun)
scene.collection.objects.link(ob_auto_sun)
ob_auto_sun.rotation_euler = (0.872665, 0.174533, 0.523599)
bpy.context.view_layer.update()
